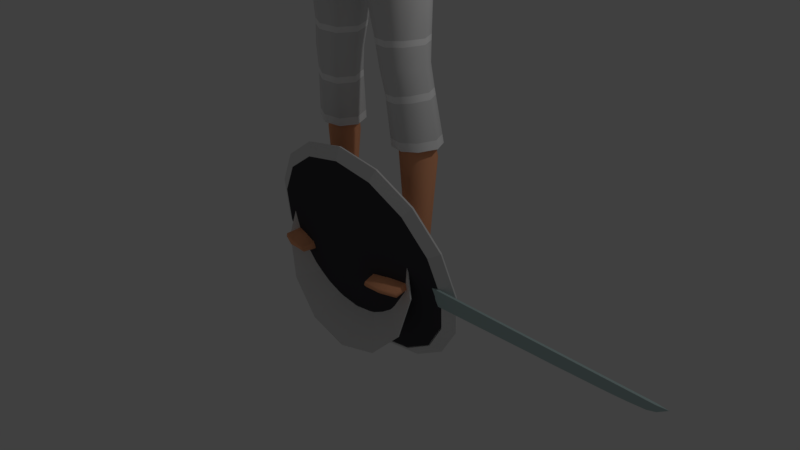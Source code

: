 # Source: Man-At-Arms.blend  (saved by Blender 2.79.0; exported with 4.5.12 LTS)
import bpy
from mathutils import Matrix  # noqa: F401  (used for matrix-valued properties, if any)

bpy.ops.wm.read_factory_settings(use_empty=True)
scene = bpy.context.scene
scene.name = 'Scene'

# ---- collections
col_collection_1 = bpy.data.collections.new('Collection 1'); scene.collection.children.link(col_collection_1)
col_collection_3 = bpy.data.collections.new('Collection 3'); scene.collection.children.link(col_collection_3)
col_collection_4 = bpy.data.collections.new('Collection 4'); scene.collection.children.link(col_collection_4)
col_collection_5 = bpy.data.collections.new('Collection 5'); scene.collection.children.link(col_collection_5)
col_collection_11 = bpy.data.collections.new('Collection 11'); scene.collection.children.link(col_collection_11)
col_collection_12 = bpy.data.collections.new('Collection 12'); scene.collection.children.link(col_collection_12)
col_collection_13 = bpy.data.collections.new('Collection 13'); scene.collection.children.link(col_collection_13)

# ---- materials (node trees are filled in below, after node groups)
mat_c_skin = bpy.data.materials.new('C_Skin')
mat_c_skin.alpha_threshold = 0.0
mat_c_skin.use_transparent_shadow = False
mat_c_skin.diffuse_color = (1.0, 0.44, 0.23, 1.0)
mat_c_skin.roughness = 0.5
mat_hat = bpy.data.materials.new('Hat')
mat_hat.alpha_threshold = 0.0
mat_hat.use_transparent_shadow = False
mat_hat.diffuse_color = (1.0, 1.0, 1.0, 1.0)
mat_hat.roughness = 0.5
mat_shirt = bpy.data.materials.new('shirt')
mat_shirt.alpha_threshold = 0.0
mat_shirt.use_transparent_shadow = False
mat_shirt.diffuse_color = (1.0, 1.0, 1.0, 1.0)
mat_shirt.roughness = 0.5
mat_hair = bpy.data.materials.new('hair')
mat_hair.alpha_threshold = 0.0
mat_hair.use_transparent_shadow = False
mat_hair.diffuse_color = (0.02772, 0.02772, 0.02772, 1.0)
mat_hair.roughness = 0.5
mat_hilt = bpy.data.materials.new('Hilt')
mat_hilt.alpha_threshold = 0.0
mat_hilt.use_transparent_shadow = False
mat_hilt.diffuse_color = (0.2754, 0.1085, 0.02244, 1.0)
mat_hilt.roughness = 0.5
mat_blade = bpy.data.materials.new('Blade')
mat_blade.alpha_threshold = 0.0
mat_blade.use_transparent_shadow = False
mat_blade.diffuse_color = (0.4791, 0.6258, 0.6186, 1.0)
mat_blade.roughness = 0.5
mat_shield = bpy.data.materials.new('Shield')
mat_shield.alpha_threshold = 0.0
mat_shield.use_transparent_shadow = False
mat_shield.diffuse_color = (0.05942, 0.05758, 0.06529, 1.0)
mat_shield.roughness = 0.5

# ---- material node trees

# ---- world
world_world = bpy.data.worlds.new('World'); scene.world = world_world
world_world.color = (0.05088, 0.05088, 0.05088)
world_world.use_sun_shadow = False
world_world.sun_shadow_jitter_overblur = 0.0
world_world.cycles.sampling_method = 'MANUAL'

# ---- cameras
cam_camera = bpy.data.cameras.new('Camera')
cam_camera.clip_end = 100.0
cam_camera.lens = 35.0
cam_camera.sensor_width = 32.0
cam_camera.sensor_height = 18.0
cam_camera.ortho_scale = 7.314
cam_camera.dof.focus_distance = 0.0
cam_camera.dof.aperture_fstop = 128.0

# ---- lights
light_lamp = bpy.data.lights.new('Lamp', 'POINT')
light_lamp.transmission_factor = 0.0
light_lamp.cutoff_distance = 30.0
light_lamp.energy = 100.0
light_lamp.shadow_buffer_clip_start = 1.001
light_lamp.shadow_soft_size = 0.1
light_lamp.shadow_maximum_resolution = 0.006
light_lamp.use_absolute_resolution = True

# ---- meshes
me_cube = bpy.data.meshes.new('Cube')
me_cube.from_pydata([(1.088, 0.6222, 8.911), (1.075, -0.4086, 8.882), (1.685, 0.6433, 13.11), (1.686, -0.1182, 13.03), (0.0, 0.9187, 8.122), (0.0, -0.7402, 8.071), (0.0, 0.6943, 13.67), (0.0, -0.2638, 13.47), (1.097, 0.4021, 10.14), (1.241, 0.4478, 11.27), (1.095, -0.4197, 10.13), (1.238, -0.4118, 11.3), (1.442, -0.3215, 12.2), (0.0, 0.6532, 9.752), (0.0, 0.743, 10.9), (0.0, 1.156, 12.21), (0.0, -1.0, 12.19), (0.0, -1.0, 10.95), (0.0, -0.9282, 9.752), (0.273, 0.9399, 8.206), (0.26, -0.7157, 8.14), (0.586, 0.8067, 13.54), (0.5939, -0.4042, 13.28), (0.5693, -0.9282, 9.939), (0.6237, -1.0, 11.13), (0.7754, -1.0, 12.11), (0.7754, 1.198, 12.13), (0.6237, 0.7845, 11.07), (0.5693, 0.6947, 9.939), (0.0, 0.5401, 14.12), (0.0, -0.1475, 13.82), (0.3913, 0.5401, 14.12), (0.3913, -0.1475, 13.82), (1.352, 0.5791, 0.8766), (1.435, 0.2421, 0.9001), (1.015, 0.5044, 0.8745), (1.077, 0.1055, 0.8998), (0.3278, 0.5829, 7.81), (1.102, -0.3568, 8.443), (1.118, 0.5001, 8.438), (0.0, -0.84, 8.92), (1.073, 0.5076, 9.496), (1.066, -0.4141, 9.491), (0.0, 0.9101, 8.928), (0.3694, -0.84, 9.014), (0.3694, 0.9516, 9.022), (0.6992, 0.4621, 5.076), (1.198, -0.05339, 5.061), (2.056, -0.0508, 10.97), (1.202, 0.432, 5.079), (0.8752, 0.4458, 4.208), (1.276, 0.02058, 4.283), (0.872, -0.03391, 4.202), (1.282, 0.4203, 4.284), (1.245, 0.4989, 6.796), (0.4152, 0.5324, 6.652), (1.238, -0.2957, 6.743), (0.9418, 0.6316, 2.639), (1.477, 0.1283, 2.669), (1.485, 0.6663, 2.654), (2.4, 0.01671, 10.21), (1.24, 0.3869, 4.658), (0.7878, 0.4245, 4.623), (1.239, -0.09584, 4.651), (0.7388, 0.8724, 8.629), (0.7361, -0.5983, 8.553), (1.079, 0.7006, 13.35), (1.09, -0.3042, 13.18), (0.9198, -0.6665, 10.05), (1.027, -0.6902, 11.22), (1.214, -0.7138, 12.14), (1.204, 1.019, 12.08), (1.015, 0.6341, 11.18), (0.9071, 0.5729, 10.06), (1.188, 0.6059, 0.8708), (1.287, 0.1482, 0.9011), (0.771, 0.6456, 8.125), (0.7649, -0.5535, 8.136), (0.8076, 0.7423, 9.305), (0.816, -0.6322, 9.291), (0.9813, 0.5304, 5.074), (0.9941, -0.169, 5.056), (1.105, 0.5123, 4.254), (1.109, -0.08079, 4.243), (0.8892, -0.4352, 6.675), (0.8717, 0.61, 6.729), (1.248, 0.7575, 2.647), (1.245, 0.03907, 2.657), (1.053, -0.2047, 4.63), (1.043, 0.4808, 4.642), (1.316, 0.09951, 9.043), (1.749, 0.3015, 13.23), (0.0, 0.1126, 8.01), (1.261, 0.01298, 10.16), (1.419, 0.04293, 11.3), (1.481, 0.2403, 12.1), (0.12, 0.1109, 8.035), (0.6289, 0.2125, 13.65), (0.4981, 0.2141, 13.97), (1.518, 0.4392, 0.8903), (0.9527, 0.2724, 0.8877), (1.341, 0.08989, 8.588), (0.1802, 0.1019, 7.725), (1.268, 0.04902, 9.583), (1.371, 0.1969, 5.073), (0.5836, 0.1692, 5.051), (1.432, 0.2259, 4.308), (0.7643, 0.2004, 4.188), (0.2656, 0.09994, 6.599), (1.477, 0.1142, 6.799), (1.658, 0.3984, 2.667), (0.8171, 0.3344, 2.635), (0.6739, 0.1454, 4.598), (1.401, 0.1572, 4.67), (1.087, 0.2382, 13.48), (1.691, 0.7191, 12.66), (1.691, -0.2472, 12.65), (0.0, 1.06, 12.96), (0.0, -0.7414, 12.83), (0.6493, 1.102, 12.93), (0.6493, -0.7414, 12.79), (1.168, -0.5451, 12.78), (1.163, 0.921, 12.83), (1.416, 0.6951, 12.14), (2.016, -0.2039, 12.09), (2.023, 0.6772, 12.1), (2.327, 0.2964, 12.47), (1.74, 0.5417, 11.69), (1.729, 0.2407, 11.55), (2.224, 0.6081, 12.42), (2.188, -0.08623, 12.37), (2.646, -0.03967, 10.3), (2.75, 0.5134, 10.17), (2.98, 0.2467, 10.26), (2.454, 0.4651, 10.12), (2.361, 0.2608, 10.08), (2.952, 0.4622, 10.26), (2.839, 0.01078, 10.34), (3.166, -0.741, 8.483), (3.123, -0.3832, 8.266), (3.386, -0.4947, 8.381), (2.972, -0.766, 8.452), (2.938, -0.4852, 8.296), (2.891, -0.6472, 8.32), (3.312, -0.3665, 8.319), (3.319, -0.6792, 8.487), (3.16, -0.3062, 9.435), (3.272, 0.07707, 9.295), (2.779, 0.05723, 9.107), (3.072, 0.1207, 9.188), (3.303, -0.112, 9.356), (2.725, -0.3203, 9.267), (2.97, -0.3671, 9.382), (2.691, -0.1238, 9.11), (2.679, 0.2705, 11.37), (2.527, -0.02791, 11.37), (2.392, 0.5996, 11.1), (2.611, 0.535, 11.31), (2.328, -0.1165, 11.21), (2.018, 0.2519, 10.8), (2.078, 0.5033, 10.86), (3.024, -1.368, 7.21), (3.048, -0.926, 8.272), (3.031, -0.8196, 6.917), (3.155, -0.4113, 8.11), (3.081, -1.368, 7.197), (3.269, -0.9242, 8.295), (3.067, -0.8196, 6.909), (3.314, -0.4342, 8.125), (3.378, -1.117, 7.755), (3.389, -0.5291, 7.431), (3.442, -0.5291, 7.44), (3.463, -1.117, 7.77), (3.242, -0.6771, 7.137), (3.286, -0.6771, 7.138), (3.303, -1.243, 7.472), (3.233, -1.243, 7.471), (3.205, -1.052, 8.103), (3.346, -0.4208, 7.792), (3.437, -0.4222, 7.81), (3.473, -1.03, 8.099), (2.99, -1.048, 6.933), (2.998, -1.284, 7.096), (2.927, -0.7421, 8.166), (2.997, -0.5092, 8.125), (3.099, -1.284, 7.073), (3.104, -1.048, 6.907), (3.39, -0.5435, 8.2), (3.346, -0.8054, 8.289), (3.498, -0.722, 7.554), (3.49, -0.9822, 7.699), (3.34, -0.9822, 7.672), (3.328, -0.722, 7.524), (3.2, -1.11, 7.392), (3.19, -0.8543, 7.241), (3.333, -0.8543, 7.243), (3.326, -1.11, 7.393), (3.534, -0.6208, 7.917), (3.52, -0.8905, 8.042), (3.189, -0.9018, 8.007), (3.239, -0.6163, 7.86), (2.939, -1.408, 7.411), (2.933, -1.261, 7.794), (2.942, -1.317, 7.365), (2.924, -1.12, 7.724), (3.016, -1.406, 7.425), (3.11, -1.256, 7.776), (3.022, -1.32, 7.377), (3.059, -1.125, 7.705), (1.094, -1.041, 0.008696), (1.088, -1.082, 0.1547), (0.9976, 0.595, 0.02649), (0.9759, 0.6106, 0.4114), (1.857, -0.8837, 0.008695), (1.879, -0.919, 0.1547), (1.274, 0.657, 0.02607), (1.278, 0.681, 0.4107), (0.9822, -0.2211, 0.04115), (0.9994, -0.1219, 0.4899), (1.635, -0.08615, 0.04115), (1.517, -0.01299, 0.4978), (0.9124, 0.2288, 0.4424), (1.472, 0.3244, 0.01419), (0.9688, 0.2203, 0.01419), (1.512, 0.3606, 0.4418), (1.141, 0.6576, 0.02365), (1.126, 0.7169, 0.4062), (1.485, -1.006, 0.005868), (1.494, -1.049, 0.1573), (1.296, -0.1048, 0.5327), (1.309, -0.1576, 0.03525), (1.219, 0.282, 0.005708), (1.07, -1.091, 0.06887), (0.9807, 0.6342, 0.1215), (1.272, 0.7047, 0.1224), (1.899, -0.9201, 0.06887), (1.694, -0.07258, 0.1253), (0.9223, -0.2322, 0.1253), (1.516, 0.3439, 0.1064), (0.9212, 0.221, 0.1064), (1.502, -1.089, 0.06884), (1.125, 0.7337, 0.1273), (1.036, -0.7172, 0.01218), (1.801, -0.5774, 0.2187), (1.025, -0.7378, 0.2187), (1.783, -0.5628, 0.01218), (1.417, -0.6788, 0.2418), (1.413, -0.6577, 0.003699), (0.9707, -0.7452, 0.07912), (1.853, -0.5627, 0.07912), (0.2747, 0.717, 15.63), (0.7335, -0.3418, 15.56), (0.2909, -0.4498, 14.12), (0.3491, -0.4101, 16.12), (0.3401, 0.3252, 16.12), (0.4336, 0.1768, 14.3), (0.2544, -0.8831, 14.55), (0.2806, -0.8525, 15.56), (0.6754, -0.3501, 14.7), (0.664, 0.2746, 14.87), (0.7154, 0.29, 15.61), (0.2544, 0.6746, 14.88), (0.2921, 0.5794, 15.9), (0.4869, 0.4943, 14.91), (0.5263, 0.2499, 14.53), (0.6198, -0.365, 15.89), (0.4869, -0.6583, 14.61), (0.2537, -0.7626, 14.08), (0.375, 0.4766, 14.44), (0.5253, 0.5297, 15.58), (0.5325, -0.3733, 14.32), (0.6034, 0.2841, 15.9), (0.5341, -0.6333, 15.5), (0.3009, -0.7116, 15.87), (0.0, -0.4382, 16.22), (0.0, 0.3548, 16.2), (0.3787, -0.03946, 16.24), (0.0, -0.495, 14.03), (0.3977, -0.1748, 14.2), (0.2708, -0.8904, 15.14), (0.0, -0.9746, 14.53), (0.0, -0.944, 15.62), (0.7366, -0.3378, 15.16), (0.7222, 0.2977, 15.25), (0.7586, -0.02238, 14.79), (0.8183, -0.02385, 15.63), (0.2693, 0.742, 15.3), (0.0, 0.7514, 14.85), (0.0, 0.7938, 15.67), (0.4302, -0.6157, 14.29), (0.4951, -0.5817, 15.76), (0.4302, 0.4216, 14.63), (0.4853, 0.4694, 15.8), (0.5204, 0.5399, 15.26), (0.5884, -0.1067, 14.42), (0.6779, -0.03556, 15.97), (0.5226, -0.6431, 15.1), (0.8338, -0.01568, 15.23), (0.0, 0.5228, 14.43), (0.0, 0.6337, 15.95), (0.0, -0.8248, 14.0), (0.0, -0.7696, 15.94), (-1.863e-09, -0.03946, 16.35), (0.0, -0.1791, 14.13), (0.0, -0.9996, 15.18), (1.863e-09, 0.8291, 15.33), (0.0, 0.6282, 13.84), (0.4769, 0.6282, 13.85), (0.4769, -0.1963, 13.6), (0.0, -0.1963, 13.59), (0.5579, 0.2115, 13.76), (0.319, -0.3935, 7.772), (0.4211, -0.3333, 6.597), (0.7879, -0.1331, 4.61), (0.7065, -0.1155, 5.055), (0.9339, 0.06685, 2.646), (1.761, -0.1387, 11.72)], [], [(45, 19, 4, 43), (120, 22, 7, 118), (307, 306, 29, 31), (96, 20, 5, 92), (44, 23, 18, 40), (23, 24, 17, 18), (24, 25, 16, 17), (119, 26, 15, 117), (26, 27, 14, 15), (27, 28, 13, 14), (103, 93, 10, 42), (93, 94, 11, 10), (94, 95, 12, 11), (72, 73, 28, 27), (71, 72, 27, 26), (122, 71, 26, 119), (69, 70, 25, 24), (68, 69, 24, 23), (79, 68, 23, 44), (111, 57, 35, 100), (114, 97, 22, 67), (121, 67, 22, 120), (78, 64, 19, 45), (32, 278, 303, 30), (310, 307, 31, 98), (309, 308, 32, 30), (110, 58, 34, 99), (87, 315, 36, 75), (86, 59, 33, 74), (64, 0, 39, 76), (65, 20, 311, 77), (90, 1, 38, 101), (96, 19, 37, 102), (73, 78, 45, 28), (65, 79, 44, 20), (90, 103, 42, 1), (20, 44, 40, 5), (28, 45, 43, 13), (85, 54, 49, 80), (84, 312, 314, 81), (109, 56, 47, 104), (108, 55, 46, 105), (89, 61, 53, 82), (88, 313, 52, 83), (113, 63, 51, 106), (112, 62, 50, 107), (102, 37, 55, 108), (101, 38, 56, 109), (77, 311, 312, 84), (76, 39, 54, 85), (82, 53, 59, 86), (83, 52, 315, 87), (106, 51, 58, 110), (107, 50, 57, 111), (105, 46, 62, 112), (104, 47, 63, 113), (81, 314, 313, 88), (80, 49, 61, 89), (46, 80, 89, 62), (47, 81, 88, 63), (51, 83, 87, 58), (50, 82, 86, 57), (37, 76, 85, 55), (38, 77, 84, 56), (63, 88, 83, 51), (62, 89, 82, 50), (56, 84, 81, 47), (55, 85, 80, 46), (1, 42, 79, 65), (8, 41, 78, 73), (1, 65, 77, 38), (19, 64, 76, 37), (57, 86, 74, 35), (58, 87, 75, 34), (41, 0, 64, 78), (116, 3, 67, 121), (91, 114, 67, 3), (42, 10, 68, 79), (10, 11, 69, 68), (11, 12, 70, 69), (115, 123, 71, 122), (123, 9, 72, 71), (9, 8, 73, 72), (2, 66, 114, 91), (49, 104, 113, 61), (314, 105, 112, 313), (52, 107, 111, 315), (53, 106, 110, 59), (39, 101, 109, 54), (311, 102, 108, 312), (313, 112, 107, 52), (61, 113, 106, 53), (312, 108, 105, 314), (54, 109, 104, 49), (0, 41, 103, 90), (20, 96, 102, 311), (0, 90, 101, 39), (59, 110, 99, 33), (308, 310, 98, 32), (98, 255, 278, 32), (66, 21, 97, 114), (315, 111, 100, 36), (9, 123, 95, 94), (8, 9, 94, 93), (41, 8, 93, 103), (19, 96, 92, 4), (2, 115, 122, 66), (12, 116, 121, 70), (70, 121, 120, 25), (66, 122, 119, 21), (21, 119, 117, 6), (25, 120, 118, 16), (158, 48, 60, 131), (157, 154, 133, 136), (154, 155, 137, 133), (156, 157, 136, 132), (116, 12, 316, 124), (3, 116, 124, 130), (12, 95, 128, 316), (95, 123, 127, 128), (123, 115, 125, 127), (115, 2, 129, 125), (91, 3, 130, 126), (2, 91, 126, 129), (147, 150, 140, 144), (150, 146, 145, 140), (149, 147, 144, 139), (148, 149, 139, 142), (155, 158, 131, 137), (48, 159, 135, 60), (159, 160, 134, 135), (160, 156, 132, 134), (143, 183, 162, 141), (142, 184, 183, 143), (139, 164, 184, 142), (144, 168, 164, 139), (152, 151, 141, 138), (146, 152, 138, 145), (151, 153, 143, 141), (153, 148, 142, 143), (135, 134, 148, 153), (60, 135, 153, 151), (137, 131, 152, 146), (131, 60, 151, 152), (134, 132, 149, 148), (132, 136, 147, 149), (133, 137, 146, 150), (136, 133, 150, 147), (127, 125, 156, 160), (128, 127, 160, 159), (316, 128, 159, 48), (130, 124, 158, 155), (125, 129, 157, 156), (126, 130, 155, 154), (129, 126, 154, 157), (124, 316, 48, 158), (200, 184, 164, 178), (178, 164, 168, 179), (198, 188, 166, 180), (180, 166, 162, 177), (182, 185, 165, 161), (140, 187, 168, 144), (175, 172, 169, 176), (196, 190, 172, 175), (173, 170, 171, 174), (194, 192, 170, 173), (181, 194, 173, 163), (163, 173, 174, 167), (185, 196, 175, 165), (165, 175, 176, 161), (172, 180, 177, 169), (190, 198, 180, 172), (170, 178, 179, 171), (192, 200, 178, 170), (169, 177, 199, 191), (191, 199, 200, 192), (171, 179, 197, 189), (189, 197, 198, 190), (167, 174, 195, 186), (186, 195, 196, 185), (161, 176, 193, 182), (182, 193, 194, 181), (176, 169, 191, 193), (193, 191, 192, 194), (174, 171, 189, 195), (195, 189, 190, 196), (145, 188, 187, 140), (138, 166, 188, 145), (163, 167, 186, 181), (181, 186, 185, 182), (179, 168, 187, 197), (197, 187, 188, 198), (199, 183, 184, 200), (201, 202, 204, 203), (203, 204, 208, 207), (207, 208, 206, 205), (205, 206, 202, 201), (203, 207, 205, 201), (206, 208, 199, 177), (204, 202, 162, 183), (202, 206, 177, 162), (208, 204, 183, 199), (141, 162, 166, 138), (239, 221, 212, 233), (241, 226, 216, 234), (249, 243, 214, 235), (240, 228, 210, 232), (247, 245, 213, 227), (246, 244, 210, 228), (231, 222, 219, 230), (238, 224, 220, 236), (248, 244, 218, 237), (234, 216, 224, 238), (225, 215, 222, 231), (237, 218, 221, 239), (211, 225, 231, 223), (223, 231, 230, 217), (243, 246, 228, 214), (242, 247, 227, 209), (235, 214, 228, 240), (233, 212, 226, 241), (99, 224, 216, 33), (33, 216, 226, 74), (74, 226, 212, 35), (35, 212, 221, 100), (100, 221, 218, 36), (36, 218, 229, 75), (75, 229, 220, 34), (34, 220, 224, 99), (211, 233, 241, 225), (213, 235, 240, 227), (217, 237, 239, 223), (215, 234, 238, 222), (242, 248, 237, 217), (222, 238, 236, 219), (227, 240, 232, 209), (245, 249, 235, 213), (225, 241, 234, 215), (223, 239, 233, 211), (219, 236, 249, 245), (209, 232, 248, 242), (217, 230, 247, 242), (220, 229, 246, 243), (232, 210, 244, 248), (229, 218, 244, 246), (230, 219, 245, 247), (236, 220, 243, 249), (250, 286, 305, 288), (250, 288, 299, 262), (250, 262, 292, 269), (250, 269, 293, 286), (251, 282, 297, 285), (251, 285, 295, 265), (251, 265, 290, 272), (251, 272, 296, 282), (252, 277, 303, 278), (252, 278, 294, 270), (252, 270, 289, 267), (252, 267, 300, 277), (253, 265, 295, 276), (253, 276, 302, 274), (253, 274, 301, 273), (253, 273, 290, 265), (254, 271, 292, 262), (254, 262, 299, 275), (254, 275, 302, 276), (254, 276, 295, 271), (31, 268, 255, 98), (255, 268, 291, 264), (255, 264, 294, 278), (29, 298, 268, 31), (256, 267, 289, 266), (256, 266, 296, 279), (256, 279, 304, 280), (256, 280, 300, 267), (257, 279, 296, 272), (257, 272, 290, 273), (257, 273, 301, 281), (257, 281, 304, 279), (258, 270, 294, 284), (258, 284, 297, 282), (258, 282, 296, 266), (258, 266, 289, 270), (259, 264, 291, 263), (259, 263, 293, 283), (259, 283, 297, 284), (259, 284, 294, 264), (260, 283, 293, 269), (260, 269, 292, 271), (260, 271, 295, 285), (260, 285, 297, 283), (261, 268, 298, 287), (261, 287, 305, 286), (261, 286, 293, 263), (261, 263, 291, 268), (22, 97, 310, 308), (7, 22, 308, 309), (97, 21, 307, 310), (21, 6, 306, 307)])
me_cube.polygons.foreach_set('use_smooth', [True] * 299)
me_cube.materials.append(mat_c_skin)
me_cube.use_remesh_preserve_volume = False
me_cube.use_remesh_preserve_attributes = False
me_cube.use_mirror_x = True
me_cube.update()
me_cube_002 = bpy.data.meshes.new('Cube.002')
me_cube_002.from_pydata([(1.553, 0.6523, 7.252), (1.551, -0.4115, 7.247), (1.789, 0.7358, 13.12), (1.793, -0.2185, 13.06), (0.0, 1.14, 7.119), (0.0, -1.264, 7.111), (0.0, 0.9918, 13.55), (0.0, -0.5809, 13.37), (1.275, 0.4992, 10.18), (1.405, 0.5419, 11.19), (1.283, -0.4864, 10.17), (1.418, -0.4651, 11.23), (1.563, -0.4407, 12.05), (0.0, 0.9161, 9.852), (0.0, 1.001, 10.93), (0.0, 1.276, 12.09), (0.0, -1.152, 12.11), (0.0, -1.187, 10.99), (0.0, -1.123, 9.828), (0.4381, 1.138, 7.154), (0.3798, -1.14, 7.14), (0.6248, 0.8738, 13.63), (0.576, -0.4696, 13.5), (0.5868, -1.081, 9.943), (0.67, -1.141, 11.08), (0.7531, -1.12, 12.12), (0.7326, 1.301, 12.08), (0.6437, 0.9925, 11.02), (0.5532, 0.9136, 9.966), (0.8726, 0.9404, 7.202), (1.012, -0.8731, 7.192), (1.178, 0.7932, 13.43), (1.184, -0.379, 13.3), (1.031, -0.8139, 10.08), (1.148, -0.838, 11.17), (1.278, -0.8343, 12.12), (1.242, 1.112, 12.04), (1.112, 0.8306, 11.11), (0.9923, 0.7649, 10.1), (1.932, 0.1223, 7.272), (1.845, 0.2757, 13.28), (1.437, 0.01695, 10.21), (1.551, 0.05925, 11.22), (1.531, 0.2014, 11.78), (0.7523, 0.1919, 13.72), (1.187, 0.2142, 13.6), (1.7, 0.9109, 12.62), (1.73, -0.4411, 12.62), (0.0, 1.214, 13.0), (0.0, -0.882, 12.91), (0.6728, 1.237, 12.95), (0.6818, -0.8811, 12.86), (1.254, -0.6862, 12.8), (1.233, 1.081, 12.83), (1.514, 0.808, 11.98), (2.058, -0.3626, 12.04), (2.041, 0.8401, 12.02), (2.439, 0.2802, 12.5), (1.668, 0.6737, 11.6), (1.575, 0.228, 11.47), (2.32, 0.7071, 12.39), (2.298, -0.1764, 12.37), (1.694, -0.2589, 11.64), (0.0, -0.9884, 8.72), (0.5262, -0.9432, 8.814), (1.237, 0.5982, 9.084), (1.248, -0.4336, 9.061), (0.0, 1.065, 8.82), (0.4283, 1.047, 8.871), (0.9112, -0.7417, 8.896), (0.8541, 0.8835, 8.973), (1.457, 0.0625, 9.136), (2.706, 0.2677, 11.76), (2.255, 0.7915, 11.41), (2.237, -0.3103, 11.48), (2.562, -0.1466, 11.69), (2.576, 0.6691, 11.69), (1.759, 0.2408, 11.01), (1.877, 0.6251, 11.1), (1.871, -0.1758, 11.17), (1.177, 0.6441, 8.912), (1.167, -0.4482, 8.888), (0.0, 1.054, 8.122), (0.0, -0.7646, 8.076), (0.2844, 1.051, 8.18), (0.2485, -0.7459, 8.133), (0.261, 0.7149, 7.718), (1.243, -0.455, 8.273), (1.254, 0.6128, 8.278), (0.0, -0.9281, 9.055), (1.168, 0.557, 9.084), (1.164, -0.4379, 9.099), (0.0, 1.041, 9.054), (0.4024, -0.9001, 9.07), (0.3884, 1.03, 9.067), (0.5678, 0.5867, 5.182), (1.344, -0.2145, 5.219), (1.337, 0.5687, 5.237), (0.7547, 0.5905, 4.065), (1.436, -0.1097, 4.12), (0.7649, -0.1619, 4.027), (1.429, 0.5822, 4.157), (1.341, 0.6045, 6.779), (0.3509, 0.6352, 6.58), (1.343, -0.3812, 6.738), (1.37, 0.5269, 4.676), (0.6754, 0.5506, 4.603), (1.375, -0.2025, 4.654), (0.7865, 0.9292, 8.624), (0.7856, -0.7105, 8.57), (0.8058, 0.8281, 8.0), (0.8, -0.6841, 7.986), (0.83, 0.8665, 9.082), (0.8413, -0.7269, 9.089), (0.9797, 0.7137, 5.214), (0.9986, -0.3841, 5.191), (1.116, 0.7185, 4.121), (1.138, -0.2598, 4.067), (0.8944, -0.5842, 6.634), (0.8793, 0.7806, 6.686), (1.067, -0.3606, 4.615), (1.048, 0.672, 4.646), (1.387, 0.09139, 9.024), (0.0, 0.1101, 7.924), (0.06464, 0.1132, 7.946), (1.485, 0.08877, 8.401), (0.0, 0.1039, 7.612), (1.333, 0.05953, 9.095), (1.542, 0.1842, 5.239), (0.3919, 0.1593, 5.152), (1.614, 0.2405, 4.163), (0.5923, 0.2105, 4.025), (0.138, 0.1096, 6.522), (1.585, 0.1203, 6.802), (0.5097, 0.152, 4.569), (1.558, 0.1655, 4.683), (0.2492, -0.5248, 7.684), (0.3544, -0.4188, 6.53), (0.6854, -0.2438, 4.579), (0.5745, -0.2634, 5.159), (0.0, -0.756, 9.059), (1.081, 0.4695, 9.083), (1.077, -0.3515, 9.095), (0.0, 0.869, 9.058), (0.4486, -0.7329, 9.071), (0.437, 0.8595, 9.069), (0.8015, 0.725, 9.081), (0.8108, -0.59, 9.087), (1.217, 0.059, 9.092), (1.545, 0.7162, 3.157), (0.8167, 0.6946, 3.099), (1.551, -0.01716, 3.132), (1.218, -0.174, 3.097), (1.199, 0.8505, 3.135), (0.6464, 0.2997, 3.072), (1.73, 0.3536, 3.16), (0.8246, -0.07564, 3.072), (1.447, 0.6026, 4.005), (0.774, -0.1488, 3.882), (0.7641, 0.6064, 3.918), (1.454, -0.0956, 3.97), (1.15, -0.2468, 3.919), (1.129, 0.7386, 3.971), (0.6005, 0.2241, 3.88), (1.632, 0.2577, 4.01), (0.5995, -0.259, 5.028), (1.344, 0.5593, 5.11), (0.5921, 0.5785, 5.052), (1.351, -0.2118, 5.091), (0.9951, 0.7043, 5.086), (1.014, -0.3788, 5.061), (1.546, 0.18, 5.114), (0.4185, 0.1576, 5.02)], [], [(68, 19, 4, 67), (51, 22, 7, 49), (23, 24, 17, 18), (24, 25, 16, 17), (50, 26, 15, 48), (26, 27, 14, 15), (27, 28, 13, 14), (41, 42, 11, 10), (42, 43, 12, 11), (37, 38, 28, 27), (36, 37, 27, 26), (53, 36, 26, 50), (34, 35, 25, 24), (33, 34, 24, 23), (45, 44, 22, 32), (52, 32, 22, 51), (70, 29, 19, 68), (65, 0, 29, 70), (47, 3, 32, 52), (40, 45, 32, 3), (10, 11, 34, 33), (11, 12, 35, 34), (46, 54, 36, 53), (54, 9, 37, 36), (9, 8, 38, 37), (2, 31, 45, 40), (31, 21, 44, 45), (9, 54, 43, 42), (8, 9, 42, 41), (2, 46, 53, 31), (12, 47, 52, 35), (35, 52, 51, 25), (31, 53, 50, 21), (21, 50, 48, 6), (25, 51, 49, 16), (47, 12, 62, 55), (3, 47, 55, 61), (12, 43, 59, 62), (43, 54, 58, 59), (54, 46, 56, 58), (46, 2, 60, 56), (40, 3, 61, 57), (2, 40, 57, 60), (0, 65, 71, 39), (1, 66, 69, 30), (20, 64, 63, 5), (39, 71, 66, 1), (30, 69, 64, 20), (55, 62, 79, 74), (60, 57, 72, 76), (57, 61, 75, 72), (56, 60, 76, 73), (61, 55, 74, 75), (62, 59, 77, 79), (59, 58, 78, 77), (58, 56, 73, 78), (94, 84, 82, 92), (124, 85, 83, 123), (112, 108, 84, 94), (108, 80, 88, 110), (109, 85, 136, 111), (122, 81, 87, 125), (124, 84, 86, 126), (109, 113, 93, 85), (122, 127, 91, 81), (85, 93, 89, 83), (119, 102, 97, 114), (118, 137, 139, 115), (133, 104, 96, 128), (132, 103, 95, 129), (121, 105, 101, 116), (120, 138, 100, 117), (135, 107, 99, 130), (134, 106, 98, 131), (126, 86, 103, 132), (125, 87, 104, 133), (111, 136, 137, 118), (110, 88, 102, 119), (172, 167, 106, 134), (171, 168, 107, 135), (170, 165, 138, 120), (169, 166, 105, 121), (167, 169, 121, 106), (168, 170, 120, 107), (86, 110, 119, 103), (87, 111, 118, 104), (107, 120, 117, 99), (106, 121, 116, 98), (104, 118, 115, 96), (103, 119, 114, 95), (81, 91, 113, 109), (81, 109, 111, 87), (84, 108, 110, 86), (90, 80, 108, 112), (166, 171, 135, 105), (165, 172, 134, 138), (88, 125, 133, 102), (136, 126, 132, 137), (138, 134, 131, 100), (105, 135, 130, 101), (137, 132, 129, 139), (102, 133, 128, 97), (80, 90, 127, 122), (85, 124, 126, 136), (80, 122, 125, 88), (84, 124, 123, 82), (94, 92, 143, 145), (91, 127, 148, 142), (112, 94, 145, 146), (113, 91, 142, 147), (127, 90, 141, 148), (89, 93, 144, 140), (93, 113, 147, 144), (90, 112, 146, 141), (157, 164, 155, 149), (158, 163, 154, 156), (159, 162, 153, 150), (160, 161, 152, 151), (163, 159, 150, 154), (164, 160, 151, 155), (161, 158, 156, 152), (162, 157, 149, 153)])
me_cube_002.polygons.foreach_set('use_smooth', [True] * 122)
me_cube_002.materials.append(None)
me_cube_002.use_remesh_preserve_volume = False
me_cube_002.use_remesh_preserve_attributes = False
me_cube_002.use_mirror_x = True
me_cube_002.update()
me_cube_004 = bpy.data.meshes.new('Cube.004')
me_cube_004.from_pydata([(-6.85e-08, 1.053, -0.05259), (0.5264, 0.9118, -0.05259), (0.9118, 0.5264, -0.05259), (1.053, -4.842e-08, -0.05259), (0.9118, -0.5264, -0.05259), (0.5264, -0.9118, -0.05259), (1.593e-07, -1.053, -0.05259), (-0.5264, -0.9118, -0.05259), (-0.9118, -0.5264, -0.05259), (-1.053, -4.883e-07, -0.05259), (-0.9118, 0.5264, -0.05259), (-0.5264, 0.9118, -0.05259), (-6.568e-08, 0.9992, 0.05259), (-0.4996, 0.8654, 0.05259), (-0.4996, -0.8654, 0.05259), (1.516e-07, -0.9992, 0.05259), (0.8654, 0.4996, 0.05259), (0.4996, 0.8654, 0.05259), (0.8654, -0.4996, 0.05259), (0.4996, -0.8654, 0.05259), (-0.9992, -4.631e-07, 0.05259), (-0.8654, 0.4996, 0.05259), (0.9992, -4.591e-08, 0.05259), (-0.8654, -0.4996, 0.05259), (-6.988e-08, 1.074, -0.05366), (0.537, 0.9302, -0.05366), (0.9302, 0.537, -0.05366), (-6.701e-08, 1.019, 0.05366), (1.074, -4.94e-08, -0.05366), (0.9302, -0.537, -0.05366), (-0.5097, -0.8828, 0.05366), (-0.537, -0.9302, -0.05366), (0.537, -0.9302, -0.05366), (1.626e-07, -1.074, -0.05366), (0.8828, 0.5097, 0.05366), (-0.9302, -0.537, -0.05366), (-1.074, -4.982e-07, -0.05366), (-0.9302, 0.537, -0.05366), (-0.537, 0.9302, -0.05366), (0.5097, -0.8828, 0.05366), (-0.8828, 0.5097, 0.05366), (1.019, -4.684e-08, 0.05366), (-0.8828, -0.5097, 0.05366), (-0.5097, 0.8828, 0.05366), (1.547e-07, -1.019, 0.05366), (0.5097, 0.8828, 0.05366), (0.8828, -0.5097, 0.05366), (-1.019, -4.724e-07, 0.05366)], [], [(3, 2, 26, 28), (12, 17, 45, 27), (20, 21, 40, 47), (10, 9, 36, 37), (5, 4, 29, 32), (19, 15, 44, 39), (18, 19, 39, 46), (0, 11, 38, 24), (21, 13, 43, 40), (7, 6, 33, 31), (2, 1, 25, 26), (13, 12, 27, 43), (36, 35, 42, 47), (29, 28, 41, 46), (38, 37, 40, 43), (33, 32, 39, 44), (25, 24, 27, 45), (35, 31, 30, 42), (28, 26, 34, 41), (26, 25, 45, 34), (31, 33, 44, 30), (24, 38, 43, 27), (32, 29, 46, 39), (37, 36, 47, 40), (8, 7, 31, 35), (14, 23, 42, 30), (1, 0, 24, 25), (16, 22, 41, 34), (6, 5, 32, 33), (11, 10, 37, 38), (17, 16, 34, 45), (23, 20, 47, 42), (4, 3, 28, 29), (9, 8, 35, 36), (15, 14, 30, 44), (22, 18, 46, 41)])
me_cube_004.materials.append(mat_hat)
me_cube_004.use_remesh_preserve_volume = False
me_cube_004.use_remesh_preserve_attributes = False
me_cube_004.use_mirror_x = True
me_cube_004.update()
me_cube_003 = bpy.data.meshes.new('Cube.003')
me_cube_003.from_pydata([(1.275, 0.4992, 10.18), (1.283, -0.4864, 10.17), (0.0, 0.9161, 9.852), (0.0, -1.123, 9.828), (0.5868, -1.081, 9.943), (0.5532, 0.9136, 9.966), (1.031, -0.8139, 10.08), (0.9923, 0.7649, 10.1), (1.437, 0.01695, 10.21), (0.0, -0.9884, 8.72), (0.5262, -0.9432, 8.814), (1.248, 0.5544, 9.084), (1.248, -0.4336, 9.061), (0.0, 1.061, 8.836), (0.3939, 1.07, 8.867), (0.9112, -0.7417, 8.896), (0.8647, 0.8397, 8.973), (1.457, 0.0625, 9.136), (1.319, 0.5226, 9.832), (1.366, 0.5002, 10.11), (1.324, -0.4613, 9.729), (1.373, -0.4854, 10.1), (0.0, 0.9457, 9.558), (0.0, 0.9171, 9.777), (0.6766, -1.106, 9.852), (0.0, -1.149, 9.737), (0.6434, 0.9146, 9.891), (1.527, 0.01793, 10.14), (1.121, -0.8129, 10.0), (1.083, 0.7659, 10.02), (0.5865, 0.9501, 9.663), (0.0, -1.052, 9.433), (0.0, -0.9479, 9.074), (1.338, 0.5553, 9.152), (1.252, 0.5242, 9.472), (1.339, -0.4327, 9.13), (1.255, -0.4216, 9.36), (0.0, 1.095, 8.918), (0.0, 0.9897, 9.209), (0.6631, -1.017, 9.544), (0.6544, -0.9107, 9.178), (0.4841, 1.071, 8.935), (0.5369, 0.949, 9.323), (0.9457, 0.7988, 9.41), (0.9731, -0.686, 9.223), (1.419, 0.0488, 9.466), (1.018, 0.7978, 9.778), (0.9549, 0.8407, 9.041), (1.052, -0.7629, 9.633), (1.486, 0.03471, 9.814), (0.0, -0.9874, 8.789), (0.6164, -0.9422, 8.882), (1.001, -0.7407, 8.964), (1.547, 0.06347, 9.205), (0.5678, 0.5867, 5.182), (1.344, -0.2145, 5.219), (1.337, 0.5687, 5.237), (0.7547, 0.5905, 4.065), (1.436, -0.1097, 4.12), (0.7649, -0.1619, 4.027), (1.429, 0.5822, 4.157), (0.8287, 0.7148, 2.911), (1.573, 0.0008411, 2.939), (1.567, 0.7423, 2.962), (0.9797, 0.7137, 5.214), (0.9986, -0.3841, 5.191), (1.116, 0.7185, 4.121), (1.138, -0.2598, 4.067), (1.215, 0.8762, 2.943), (1.234, -0.1573, 2.908), (1.542, 0.1842, 5.239), (0.3919, 0.1593, 5.152), (1.614, 0.2405, 4.163), (0.5923, 0.2105, 4.025), (1.752, 0.3756, 2.965), (0.6569, 0.3171, 2.887), (0.5745, -0.2634, 5.159), (0.8362, -0.05885, 2.886), (1.545, 0.7162, 3.157), (0.8167, 0.6946, 3.099), (1.551, -0.01716, 3.132), (1.218, -0.174, 3.097), (1.199, 0.8505, 3.135), (0.6464, 0.2997, 3.072), (1.73, 0.3536, 3.16), (0.8246, -0.07564, 3.072), (1.447, 0.6026, 4.005), (0.774, -0.1488, 3.882), (0.7641, 0.6064, 3.918), (1.454, -0.0956, 3.97), (1.15, -0.2468, 3.919), (1.129, 0.7386, 3.971), (0.6005, 0.2241, 3.88), (1.632, 0.2577, 4.01), (0.5995, -0.259, 5.028), (1.344, 0.5593, 5.11), (0.5921, 0.5785, 5.052), (1.351, -0.2118, 5.091), (0.9951, 0.7043, 5.086), (1.014, -0.3788, 5.061), (1.546, 0.18, 5.114), (0.4185, 0.1576, 5.02), (1.945, -0.1554, 11.0), (2.792, 0.2655, 11.57), (2.624, -0.1388, 11.51), (2.338, 0.7771, 11.21), (2.67, 0.6576, 11.47), (2.312, -0.298, 11.29), (1.834, 0.2427, 10.85), (1.96, 0.6108, 10.93), (2.706, 0.2677, 11.76), (2.255, 0.7915, 11.41), (2.237, -0.3103, 11.48), (2.562, -0.1466, 11.69), (2.576, 0.6691, 11.69), (1.759, 0.2408, 11.01), (1.877, 0.6251, 11.1), (1.871, -0.1758, 11.17)], [], [(5, 7, 29, 26), (15, 12, 35, 52), (11, 16, 47, 33), (1, 6, 28, 21), (17, 11, 33, 53), (14, 13, 37, 41), (4, 3, 25, 24), (16, 14, 41, 47), (0, 8, 27, 19), (8, 1, 21, 27), (10, 15, 52, 51), (6, 4, 24, 28), (7, 0, 19, 29), (2, 5, 26, 23), (12, 17, 53, 35), (9, 10, 51, 50), (39, 24, 25, 31), (49, 27, 21, 20), (48, 28, 24, 39), (46, 43, 42, 30), (52, 44, 40, 51), (53, 45, 36, 35), (51, 40, 32, 50), (30, 42, 38, 22), (35, 36, 44, 52), (18, 34, 43, 46), (20, 21, 28, 48), (33, 34, 45, 53), (18, 19, 27, 49), (34, 18, 49, 45), (36, 20, 48, 44), (19, 18, 46, 29), (26, 30, 22, 23), (29, 46, 30, 26), (44, 48, 39, 40), (45, 49, 20, 36), (40, 39, 31, 32), (34, 33, 47, 43), (43, 47, 41, 42), (42, 41, 37, 38), (82, 78, 63, 68), (81, 85, 77, 69), (84, 80, 62, 74), (83, 79, 61, 75), (80, 81, 69, 62), (79, 82, 68, 61), (85, 83, 75, 77), (78, 84, 74, 63), (66, 60, 86, 91), (67, 59, 87, 90), (72, 58, 89, 93), (73, 57, 88, 92), (58, 67, 90, 89), (57, 66, 91, 88), (59, 73, 92, 87), (60, 72, 93, 86), (76, 71, 101, 94), (56, 70, 100, 95), (55, 65, 99, 97), (54, 64, 98, 96), (64, 56, 95, 98), (65, 76, 94, 99), (70, 55, 97, 100), (71, 54, 96, 101), (116, 111, 105, 109), (115, 116, 109, 108), (117, 115, 108, 102), (113, 112, 107, 104), (111, 114, 106, 105), (110, 113, 104, 103), (114, 110, 103, 106), (112, 117, 102, 107)])
me_cube_003.polygons.foreach_set('use_smooth', [True] * 72)
me_cube_003.materials.append(mat_shirt)
me_cube_003.use_remesh_preserve_volume = False
me_cube_003.use_remesh_preserve_attributes = False
me_cube_003.use_mirror_x = True
me_cube_003.update()
me_cube_006 = bpy.data.meshes.new('Cube.006')
me_cube_006.from_pydata([(0.2972, 0.7601, 15.64), (0.7762, -0.3635, 15.57), (0.3722, -0.4331, 16.16), (0.3621, 0.3495, 16.15), (0.3463, -0.8359, 15.71), (0.7113, 0.2699, 14.87), (0.7585, 0.3137, 15.61), (0.2764, 0.7177, 14.87), (0.3132, 0.6161, 15.92), (0.5219, 0.5284, 14.9), (0.6241, 0.2827, 14.6), (0.6581, -0.3866, 15.91), (0.3532, 0.5316, 14.42), (0.5598, 0.5649, 15.59), (0.64, 0.3069, 15.93), (0.6177, -0.6309, 15.54), (0.3241, -0.7478, 15.9), (0.4027, -0.03874, 16.28), (0.7656, 0.3222, 15.25), (0.7043, 0.04056, 15.03), (0.962, -0.2218, 15.56), (0.2923, 0.7862, 15.3), (0.5298, -0.6133, 15.77), (0.4939, 0.4695, 14.52), (0.5173, 0.5024, 15.82), (0.5552, 0.5757, 15.26), (0.7188, -0.03507, 16.0), (0.8535, -0.06501, 15.37), (-0.2972, 0.7601, 15.64), (-0.746, -0.3778, 15.39), (-0.3722, -0.4331, 16.16), (-0.3621, 0.3495, 16.15), (-0.3255, -0.8827, 15.68), (-0.7096, 0.2226, 14.72), (-0.7585, 0.3137, 15.61), (-0.2764, 0.7177, 14.87), (-0.3132, 0.6161, 15.92), (-0.5219, 0.5284, 14.9), (-0.5623, 0.2805, 14.52), (-0.6581, -0.3866, 15.91), (-0.3331, 0.5527, 14.43), (-0.5598, 0.5649, 15.59), (-0.64, 0.3069, 15.93), (-0.6116, -0.5999, 15.6), (-0.3241, -0.7478, 15.9), (0.0, -0.4616, 16.26), (0.0, 0.3797, 16.24), (-0.4027, -0.03874, 16.28), (0.0804, -0.9616, 15.54), (-0.7656, 0.3222, 15.25), (-0.8049, -0.005404, 14.79), (-0.9291, -0.1497, 15.25), (-0.2923, 0.7862, 15.3), (0.0, 0.7975, 14.83), (0.0, 0.8395, 15.69), (-0.5298, -0.6133, 15.77), (-0.4658, 0.4542, 14.62), (-0.5173, 0.5024, 15.82), (-0.5552, 0.5757, 15.26), (-0.7188, -0.03507, 16.0), (-0.8742, -0.02668, 15.07), (0.04869, 0.5804, 14.18), (0.0, 0.6716, 15.98), (0.0, -0.8073, 15.97), (0.0, -0.03859, 16.4), (0.0, 0.8767, 15.32)], [], [(0, 21, 65, 54), (0, 54, 62, 8), (0, 8, 24, 13), (0, 13, 25, 21), (1, 20, 26, 11), (1, 11, 22, 15), (2, 11, 26, 17), (2, 17, 64, 45), (2, 45, 63, 16), (2, 16, 22, 11), (3, 14, 24, 8), (3, 8, 62, 46), (3, 46, 64, 17), (3, 17, 26, 14), (4, 15, 22, 16), (4, 16, 63, 48), (5, 10, 23, 9), (5, 9, 25, 18), (5, 18, 27, 19), (6, 18, 25, 13), (6, 13, 24, 14), (6, 14, 26, 20), (6, 20, 27, 18), (7, 12, 61, 53), (7, 53, 65, 21), (7, 21, 25, 9), (7, 9, 23, 12), (28, 54, 65, 52), (28, 36, 62, 54), (28, 41, 57, 36), (28, 52, 58, 41), (29, 39, 59, 51), (29, 43, 55, 39), (30, 47, 59, 39), (30, 45, 64, 47), (30, 44, 63, 45), (30, 39, 55, 44), (31, 36, 57, 42), (31, 46, 62, 36), (31, 47, 64, 46), (31, 42, 59, 47), (32, 44, 55, 43), (32, 48, 63, 44), (33, 37, 56, 38), (33, 49, 58, 37), (33, 50, 60, 49), (34, 41, 58, 49), (34, 42, 57, 41), (34, 51, 59, 42), (34, 49, 60, 51), (35, 53, 61, 40), (35, 52, 65, 53), (35, 37, 58, 52), (35, 40, 56, 37)])
me_cube_006.polygons.foreach_set('use_smooth', [True] * 54)
me_cube_006.materials.append(mat_hair)
me_cube_006.use_remesh_preserve_volume = False
me_cube_006.use_remesh_preserve_attributes = False
me_cube_006.use_mirror_vertex_groups = False
me_cube_006.update()
me_cylinder = bpy.data.meshes.new('Cylinder')
me_cylinder.from_pydata([(-9.519e-08, 1.163, -42.31), (-9.519e-08, 1.162, -40.49), (0.5817, 1.007, -42.31), (0.5809, 1.006, -40.49), (1.007, 0.5817, -42.31), (1.006, 0.5809, -40.49), (1.163, 8.686e-08, -42.31), (1.162, 8.693e-08, -40.49), (1.007, -0.5817, -42.31), (1.006, -0.5809, -40.49), (0.5817, -1.007, -42.31), (0.5809, -1.006, -40.49), (1.812e-07, -1.163, -42.31), (1.809e-07, -1.162, -40.49), (-0.5817, -1.007, -42.31), (-0.5809, -1.006, -40.49), (-1.007, -0.5817, -42.31), (-1.006, -0.5809, -40.49), (-1.163, -4.05e-07, -42.31), (-1.162, -4.042e-07, -40.49), (-1.007, 0.5817, -42.31), (-1.006, 0.5809, -40.49), (-0.5817, 1.007, -42.31), (-0.5809, 1.006, -40.49), (-3.844e-08, 0.5907, -19.15), (0.2954, 0.5116, -19.15), (0.2808, 0.4864, -17.21), (-3.729e-08, 0.5617, -17.21), (0.5116, 0.2954, -19.15), (0.4864, 0.2808, -17.21), (0.5907, 9.204e-08, -19.15), (0.5617, 9.326e-08, -17.21), (0.5116, -0.2954, -19.15), (0.4864, -0.2808, -17.21), (0.2954, -0.5116, -19.15), (0.2808, -0.4864, -17.21), (8.94e-08, -0.5907, -19.15), (8.57e-08, -0.5617, -17.21), (-0.2954, -0.5116, -19.15), (-0.2808, -0.4864, -17.21), (-0.5116, -0.2954, -19.15), (-0.4864, -0.2808, -17.21), (-0.5907, -1.548e-07, -19.15), (-0.5617, -1.426e-07, -17.21), (-0.5116, 0.2954, -19.15), (-0.4864, 0.2808, -17.21), (-0.2954, 0.5116, -19.15), (-0.2808, 0.4864, -17.21), (-2.883e-08, 0.4081, 12.88), (0.204, 0.3534, 12.88), (0.182, 0.3152, 13.01), (-2.61e-08, 0.364, 13.01), (0.3534, 0.204, 12.88), (0.3152, 0.182, 13.01), (0.4081, 1.006e-07, 12.88), (0.364, 1.015e-07, 13.01), (0.3534, -0.204, 12.88), (0.3152, -0.182, 13.01), (0.204, -0.3534, 12.88), (0.182, -0.3152, 13.01), (6.303e-08, -0.4081, 12.88), (5.558e-08, -0.364, 13.01), (-0.204, -0.3534, 12.88), (-0.182, -0.3152, 13.01), (-0.3534, -0.204, 12.88), (-0.3152, -0.182, 13.01), (-0.4081, -6.88e-08, 12.88), (-0.364, -5.026e-08, 13.01), (-0.3534, 0.204, 12.88), (-0.3152, 0.182, 13.01), (-0.204, 0.3534, 12.88), (-0.182, 0.3152, 13.01), (-1.633e-08, 0.2283, 32.48), (0.1141, 0.1977, 32.48), (0.09466, 0.164, 30.01), (-1.345e-08, 0.1893, 30.01), (0.1977, 0.1141, 32.48), (0.164, 0.09466, 30.01), (0.2283, 1.086e-07, 32.48), (0.1893, 1.111e-07, 30.01), (0.1977, -0.1141, 32.48), (0.164, -0.09466, 30.01), (0.1141, -0.1977, 32.48), (0.09466, -0.164, 30.01), (3.476e-08, -0.2283, 32.48), (2.891e-08, -0.1893, 30.01), (-0.1141, -0.1977, 32.48), (-0.09466, -0.164, 30.01), (-0.1977, -0.1141, 32.48), (-0.164, -0.09466, 30.01), (-0.2283, 1.347e-08, 32.48), (-0.1893, 3.138e-08, 30.01), (-0.1977, 0.1141, 32.48), (-0.164, 0.09466, 30.01), (-0.1141, 0.1977, 32.48), (-0.09466, 0.164, 30.01), (-9.955e-09, 0.06434, 41.41), (-3.685e-08, 0.5607, -13.88), (-0.2803, 0.4856, -13.88), (-0.2803, -0.4856, -13.88), (8.506e-08, -0.5607, -13.88), (0.4856, 0.2803, -13.88), (0.2803, 0.4856, -13.88), (0.4856, -0.2803, -13.88), (0.2803, -0.4856, -13.88), (-0.5607, -1.406e-07, -13.88), (-0.4856, 0.2803, -13.88), (0.5607, 9.345e-08, -13.88), (-0.4856, -0.2803, -13.88), (0.03217, 0.05572, 41.41), (0.05572, 0.03217, 41.41), (0.06434, 1.162e-07, 41.41), (0.05572, -0.03217, 41.41), (0.03217, -0.05572, 41.41), (4.446e-09, -0.06434, 41.41), (-0.03217, -0.05572, 41.41), (-0.05572, -0.03217, 41.41), (-0.06434, 8.94e-08, 41.41), (-0.05572, 0.03217, 41.41), (-0.03217, 0.05572, 41.41), (-7.451e-09, 1.192e-07, 42.31)], [], [(0, 2, 3, 1), (2, 4, 5, 3), (4, 6, 7, 5), (6, 8, 9, 7), (8, 10, 11, 9), (10, 12, 13, 11), (12, 14, 15, 13), (14, 16, 17, 15), (16, 18, 19, 17), (18, 20, 21, 19), (43, 45, 69, 67), (20, 22, 23, 21), (22, 0, 1, 23), (33, 35, 59, 57), (106, 105, 66, 68), (104, 103, 56, 58), (47, 27, 51, 71), (37, 39, 63, 61), (26, 29, 53, 50), (97, 98, 70, 48), (99, 100, 60, 62), (101, 102, 49, 52), (41, 43, 67, 65), (31, 33, 57, 55), (8, 6, 30, 32), (18, 16, 40, 42), (7, 9, 33, 31), (17, 19, 43, 41), (4, 2, 25, 28), (14, 12, 36, 38), (0, 22, 46, 24), (3, 5, 29, 26), (13, 15, 39, 37), (23, 1, 27, 47), (10, 8, 32, 34), (20, 18, 42, 44), (9, 11, 35, 33), (19, 21, 45, 43), (6, 4, 28, 30), (16, 14, 38, 40), (2, 0, 24, 25), (5, 7, 31, 29), (15, 17, 41, 39), (1, 3, 26, 27), (12, 10, 34, 36), (22, 20, 44, 46), (11, 13, 37, 35), (21, 23, 47, 45), (57, 59, 83, 81), (68, 66, 90, 92), (58, 56, 80, 82), (71, 51, 75, 95), (61, 63, 87, 85), (50, 53, 77, 74), (48, 70, 94, 72), (62, 60, 84, 86), (52, 49, 73, 76), (65, 67, 91, 89), (55, 57, 81, 79), (66, 64, 88, 90), (107, 101, 52, 54), (108, 99, 62, 64), (102, 97, 48, 49), (29, 31, 55, 53), (39, 41, 65, 63), (27, 26, 50, 51), (100, 104, 58, 60), (98, 106, 68, 70), (35, 37, 61, 59), (45, 47, 71, 69), (103, 107, 54, 56), (105, 108, 64, 66), (90, 88, 116, 117), (80, 78, 111, 112), (94, 92, 118, 119), (82, 80, 112, 113), (92, 90, 117, 118), (72, 94, 119, 96), (111, 110, 120), (115, 114, 120), (109, 96, 120), (117, 116, 120), (73, 72, 96, 109), (84, 82, 113, 114), (67, 69, 93, 91), (54, 52, 76, 78), (64, 62, 86, 88), (49, 48, 72, 73), (53, 55, 79, 77), (63, 65, 89, 87), (51, 50, 74, 75), (60, 58, 82, 84), (70, 68, 92, 94), (59, 61, 85, 83), (69, 71, 95, 93), (56, 54, 78, 80), (113, 112, 120), (119, 118, 120), (118, 117, 120), (96, 119, 120), (110, 109, 120), (116, 115, 120), (112, 111, 120), (114, 113, 120), (76, 73, 109, 110), (86, 84, 114, 115), (88, 86, 115, 116), (78, 76, 110, 111)])
me_cylinder.materials.append(None)
me_cylinder.use_remesh_preserve_volume = False
me_cylinder.use_remesh_preserve_attributes = False
me_cylinder.use_mirror_vertex_groups = False
me_cylinder.update()
me_cylinder_002 = bpy.data.meshes.new('Cylinder.002')
me_cylinder_002.from_pydata([(-1.192e-07, -0.4708, 0.09913), (-1.192e-07, -0.7682, 0.09913), (0.04957, -0.4708, 0.08585), (0.04957, -0.7682, 0.08585), (0.08585, -0.4708, 0.04957), (0.08585, -0.7682, 0.04957), (0.09913, -0.4708, 0.0), (0.09913, -0.7682, 0.0), (0.08585, -0.4708, -0.04957), (0.08585, -0.7682, -0.04957), (0.04957, -0.4708, -0.08585), (0.04957, -0.7682, -0.08585), (-1.192e-07, -0.4708, -0.09913), (-1.192e-07, -0.7682, -0.09913), (-0.04957, -0.4708, -0.08585), (-0.04957, -0.7682, -0.08585), (-0.08585, -0.4708, -0.04957), (-0.08585, -0.7682, -0.04957), (-0.09913, -0.4708, 0.0), (-0.09913, -0.7682, 0.0), (-0.08585, -0.4708, 0.04957), (-0.08585, -0.7682, 0.04957), (-0.04957, -0.4708, 0.08585), (-0.04957, -0.7682, 0.08585), (0.06509, -0.8013, 0.1127), (-1.192e-07, -0.8013, 0.1302), (0.1127, -0.8013, 0.06509), (0.1302, -0.8013, 0.0), (0.1127, -0.8013, -0.06509), (0.06509, -0.8013, -0.1127), (-1.192e-07, -0.8013, -0.1302), (-0.06509, -0.8013, -0.1127), (-0.1127, -0.8013, -0.06509), (-0.1302, -0.8013, 0.0), (-0.1127, -0.8013, 0.06509), (-0.06509, -0.8013, 0.1127), (0.0969, -0.8013, 0.1678), (-1.192e-07, -0.8013, 0.1938), (0.1678, -0.8013, 0.0969), (0.1938, -0.8013, 0.0), (0.1678, -0.8013, -0.0969), (0.0969, -0.8013, -0.1678), (-1.192e-07, -0.8013, -0.1938), (-0.0969, -0.8013, -0.1678), (-0.1678, -0.8013, -0.0969), (-0.1938, -0.8013, 0.0), (-0.1678, -0.8013, 0.0969), (-0.0969, -0.8013, 0.1678), (0.0969, -0.8428, 0.1678), (-1.192e-07, -0.8428, 0.1938), (0.1678, -0.8428, 0.0969), (0.1938, -0.8428, 0.0), (0.1678, -0.8428, -0.0969), (0.0969, -0.8428, -0.1678), (-1.192e-07, -0.8428, -0.1938), (-0.0969, -0.8428, -0.1678), (-0.1678, -0.8428, -0.0969), (-0.1938, -0.8428, 0.0), (-0.1678, -0.8428, 0.0969), (-0.0969, -0.8428, 0.1678), (0.06868, -0.4708, 0.03965), (-0.06868, -0.4708, -0.03965), (-1.192e-07, -0.4708, 0.07931), (0.03965, -0.4708, 0.06868), (0.07931, -0.4708, 0.0), (0.06868, -0.4708, -0.03965), (-0.03965, -0.4708, 0.06868), (-0.07931, -0.4708, 0.0), (-1.192e-07, -0.4708, -0.07931), (-0.03965, -0.4708, -0.06868), (-0.06868, -0.4708, 0.03965), (0.03965, -0.4708, -0.06868), (-1.192e-07, -0.4606, 0.07931), (0.03965, -0.4606, 0.06868), (0.06868, -0.4606, 0.03965), (0.07931, -0.4606, 0.0), (0.06868, -0.4606, -0.03965), (0.03965, -0.4606, -0.06868), (-1.192e-07, -0.4606, -0.07931), (-0.03965, -0.4606, -0.06868), (-0.06868, -0.4606, -0.03965), (-0.07931, -0.4606, 0.0), (-0.06868, -0.4606, 0.03965), (-0.03965, -0.4606, 0.06868), (-1.192e-07, -0.4606, 0.09913), (0.04957, -0.4606, 0.08585), (0.08585, -0.4606, 0.04957), (0.09913, -0.4606, 0.0), (0.08585, -0.4606, -0.04957), (0.04957, -0.4606, -0.08585), (-1.192e-07, -0.4606, -0.09913), (-0.04957, -0.4606, -0.08585), (-0.08585, -0.4606, -0.04957), (-0.09913, -0.4606, 0.0), (-0.08585, -0.4606, 0.04957), (-0.04957, -0.4606, 0.08585), (-1.192e-07, -0.4402, 0.09913), (0.04957, -0.4402, 0.08585), (0.08585, -0.4402, 0.04957), (0.09913, -0.4402, 0.0), (0.08585, -0.4402, -0.04957), (0.04957, -0.4402, -0.08585), (-1.192e-07, -0.4402, -0.09913), (-0.04957, -0.4402, -0.08585), (-0.08585, -0.4402, -0.04957), (-0.09913, -0.4402, 0.0), (-0.08585, -0.4402, 0.04957), (-0.04957, -0.4402, 0.08585), (-1.192e-07, -0.4402, 0.07931), (0.03965, -0.4402, 0.06868), (0.06868, -0.4402, 0.03965), (0.07931, -0.4402, 0.0), (0.06868, -0.4402, -0.03965), (0.03965, -0.4402, -0.06868), (-1.192e-07, -0.4402, -0.07931), (-0.03965, -0.4402, -0.06868), (-0.06868, -0.4402, -0.03965), (-0.07931, -0.4402, 0.0), (-0.06868, -0.4402, 0.03965), (-0.03965, -0.4402, 0.06868), (-1.192e-07, -0.43, 0.07931), (0.03965, -0.43, 0.06868), (0.06868, -0.43, 0.03965), (0.07931, -0.43, 0.0), (0.06868, -0.43, -0.03965), (0.03965, -0.43, -0.06868), (-1.192e-07, -0.43, -0.07931), (-0.03965, -0.43, -0.06868), (-0.06868, -0.43, -0.03965), (-0.07931, -0.43, 0.0), (-0.06868, -0.43, 0.03965), (-0.03965, -0.43, 0.06868), (-1.192e-07, -0.43, 0.09913), (0.04957, -0.43, 0.08585), (0.08585, -0.43, 0.04957), (0.09913, -0.43, 0.0), (0.08585, -0.43, -0.04957), (0.04957, -0.43, -0.08585), (-1.192e-07, -0.43, -0.09913), (-0.04957, -0.43, -0.08585), (-0.08585, -0.43, -0.04957), (-0.09913, -0.43, 0.0), (-0.08585, -0.43, 0.04957), (-0.04957, -0.43, 0.08585), (-1.192e-07, -0.4096, 0.09913), (0.04957, -0.4096, 0.08585), (0.08585, -0.4096, 0.04957), (0.09913, -0.4096, 0.0), (0.08585, -0.4096, -0.04957), (0.04957, -0.4096, -0.08585), (-1.192e-07, -0.4096, -0.09913), (-0.04957, -0.4096, -0.08585), (-0.08585, -0.4096, -0.04957), (-0.09913, -0.4096, 0.0), (-0.08585, -0.4096, 0.04957), (-0.04957, -0.4096, 0.08585), (-1.192e-07, -0.4096, 0.07931), (0.03965, -0.4096, 0.06868), (0.06868, -0.4096, 0.03965), (0.07931, -0.4096, 0.0), (0.06868, -0.4096, -0.03965), (0.03965, -0.4096, -0.06868), (-1.192e-07, -0.4096, -0.07931), (-0.03965, -0.4096, -0.06868), (-0.06868, -0.4096, -0.03965), (-0.07931, -0.4096, 0.0), (-0.06868, -0.4096, 0.03965), (-0.03965, -0.4096, 0.06868), (-1.192e-07, -0.3994, 0.07931), (0.03965, -0.3994, 0.06868), (0.06868, -0.3994, 0.03965), (0.07931, -0.3994, 0.0), (0.06868, -0.3994, -0.03965), (0.03965, -0.3994, -0.06868), (-1.192e-07, -0.3994, -0.07931), (-0.03965, -0.3994, -0.06868), (-0.06868, -0.3994, -0.03965), (-0.07931, -0.3994, 0.0), (-0.06868, -0.3994, 0.03965), (-0.03965, -0.3994, 0.06868), (-1.192e-07, -0.3994, 0.09913), (0.04957, -0.3994, 0.08585), (0.08585, -0.3994, 0.04957), (0.09913, -0.3994, 0.0), (0.08585, -0.3994, -0.04957), (0.04957, -0.3994, -0.08585), (-1.192e-07, -0.3994, -0.09913), (-0.04957, -0.3994, -0.08585), (-0.08585, -0.3994, -0.04957), (-0.09913, -0.3994, 0.0), (-0.08585, -0.3994, 0.04957), (-0.04957, -0.3994, 0.08585), (-1.192e-07, -0.379, 0.09913), (0.04957, -0.379, 0.08585), (0.08585, -0.379, 0.04957), (0.09913, -0.379, 0.0), (0.08585, -0.379, -0.04957), (0.04957, -0.379, -0.08585), (-1.192e-07, -0.379, -0.09913), (-0.04957, -0.379, -0.08585), (-0.08585, -0.379, -0.04957), (-0.09913, -0.379, 0.0), (-0.08585, -0.379, 0.04957), (-0.04957, -0.379, 0.08585), (-1.192e-07, -0.379, 0.07931), (0.03965, -0.379, 0.06868), (0.06868, -0.379, 0.03965), (0.07931, -0.379, 0.0), (0.06868, -0.379, -0.03965), (0.03965, -0.379, -0.06868), (-1.192e-07, -0.379, -0.07931), (-0.03965, -0.379, -0.06868), (-0.06868, -0.379, -0.03965), (-0.07931, -0.379, 0.0), (-0.06868, -0.379, 0.03965), (-0.03965, -0.379, 0.06868), (-1.192e-07, -0.3688, 0.07931), (0.03965, -0.3688, 0.06868), (0.06868, -0.3688, 0.03965), (0.07931, -0.3688, 0.0), (0.06868, -0.3688, -0.03965), (0.03965, -0.3688, -0.06868), (-1.192e-07, -0.3688, -0.07931), (-0.03965, -0.3688, -0.06868), (-0.06868, -0.3688, -0.03965), (-0.07931, -0.3688, 0.0), (-0.06868, -0.3688, 0.03965), (-0.03965, -0.3688, 0.06868), (-1.192e-07, -0.3688, 0.09794), (0.05155, -0.3688, 0.08482), (0.08929, -0.3688, 0.04897), (0.1031, -0.3688, 0.0), (0.08929, -0.3688, -0.04897), (0.05155, -0.3688, -0.08482), (-1.192e-07, -0.3688, -0.09794), (-0.05155, -0.3688, -0.08482), (-0.08929, -0.3688, -0.04897), (-0.1031, -0.3688, 0.0), (-0.08929, -0.3688, 0.04897), (-0.05155, -0.3688, 0.08482), (-1.192e-07, -0.3518, 0.09794), (0.05155, -0.3518, 0.08482), (0.08929, -0.3518, 0.04897), (0.1031, -0.3518, 0.0), (0.08929, -0.3518, -0.04897), (0.05155, -0.3518, -0.08482), (-1.192e-07, -0.3518, -0.09794), (-0.05155, -0.3518, -0.08482), (-0.08929, -0.3518, -0.04897), (-0.1031, -0.3518, 0.0), (-0.08929, -0.3518, 0.04897), (-0.05155, -0.3518, 0.08482), (-1.192e-07, -0.3518, 0.08248), (0.04124, -0.3518, 0.07143), (0.07143, -0.3518, 0.04124), (0.08248, -0.3518, 0.0), (0.07143, -0.3518, -0.04124), (0.04124, -0.3518, -0.07143), (-1.192e-07, -0.3518, -0.08248), (-0.04124, -0.3518, -0.07143), (-0.07143, -0.3518, -0.04124), (-0.08248, -0.3518, 0.0), (-0.07143, -0.3518, 0.04124), (-0.04124, -0.3518, 0.07143), (-1.192e-07, -0.3416, 0.08248), (0.04124, -0.3416, 0.07143), (0.07143, -0.3416, 0.04124), (0.07143, -0.3416, -0.04124), (0.04124, -0.3416, -0.07143), (-1.192e-07, -0.3416, -0.08248), (-0.04124, -0.3416, -0.07143), (-0.07143, -0.3416, -0.04124), (-0.08248, -0.3416, 0.0), (-0.07143, -0.3416, 0.04124), (-0.04124, -0.3416, 0.07143), (-1.192e-07, -0.3416, 0.09897), (0.04124, -0.3416, 0.08571), (0.07143, -0.3416, 0.04949), (0.08248, -0.3416, 0.0), (0.07143, -0.3416, -0.04949), (0.04124, -0.3416, -0.08571), (-1.192e-07, -0.3416, -0.09897), (-0.04124, -0.3416, -0.08571), (-0.07143, -0.3416, -0.04949), (-0.07143, -0.3416, 0.04949), (-0.04124, -0.3416, 0.08571), (-1.192e-07, 0.5413, 0.09897), (0.04124, 0.5413, 0.08571), (0.07143, 0.5413, 0.04949), (0.08248, 0.5413, 0.0), (0.07143, 0.5413, -0.04949), (0.04124, 0.5413, -0.08571), (-1.192e-07, 0.5413, -0.09897), (-0.04124, 0.5413, -0.08571), (-0.07143, 0.5413, -0.04949), (-0.08248, 0.5413, 0.0), (-0.07143, 0.5413, 0.04949), (-0.04124, 0.5413, 0.08571), (-1.192e-07, 0.5691, 0.1138), (0.04743, 0.5691, 0.09857), (0.08214, 0.5691, 0.05691), (0.09485, 0.5691, 0.0), (0.08214, 0.5691, -0.05691), (0.04743, 0.5691, -0.09857), (-1.192e-07, 0.5691, -0.1138), (-0.04743, 0.5691, -0.09857), (-0.08214, 0.5691, -0.05691), (-0.09485, 0.5691, 0.0), (-0.08214, 0.5691, 0.05691), (-0.04743, 0.5691, 0.09857), (-1.192e-07, 0.6691, 0.07967), (0.0332, 0.6691, 0.069), (0.0575, 0.6691, 0.03984), (0.0664, 0.6691, 0.0), (0.0575, 0.6691, -0.03984), (0.0332, 0.6691, -0.069), (-1.192e-07, 0.6691, -0.07967), (-0.0332, 0.6691, -0.069), (-0.0575, 0.6691, -0.03984), (-0.0664, 0.6691, 0.0), (-0.0575, 0.6691, 0.03984), (-0.0332, 0.6691, 0.069), (-1.192e-07, 0.7191, 0.0), (0.03363, -0.8439, -0.1483), (-0.0519, -0.8439, -0.1483), (0.003841, -0.8439, 0.1582), (-0.02211, -0.8439, 0.1582), (-0.03052, -0.8439, 0.05215), (0.01225, -0.8439, 0.05215), (0.01225, -0.8439, -0.04228), (-0.03052, -0.8439, -0.04228), (0.03363, -0.8439, -0.1483), (-0.009135, -1.954, -0.1078), (-0.0519, -0.8439, -0.1483), (0.003842, -0.8439, 0.1582), (0.003842, -1.954, 0.1582), (-0.02211, -0.8439, 0.1582), (-0.02211, -1.954, 0.1582), (-0.009135, -4.448, 0.1582), (0.003842, -3.622, 0.1582), (-0.009135, -3.622, -0.04574), (-0.02211, -3.622, 0.1582), (0.003842, -3.997, 0.1582), (-0.009135, -3.996, -0.02129), (-0.02211, -3.997, 0.1582), (-0.009135, -3.009, -0.07057), (-0.02211, -3.009, 0.1582), (0.003842, -3.009, 0.1582), (-0.02211, -0.8439, -0.02006), (-0.02211, -1.954, 0.02994), (0.003842, -0.8439, -0.02006), (0.003842, -1.954, 0.02994), (-0.02211, -3.622, 0.07994), (0.003842, -3.622, 0.07994), (-0.02211, -3.997, 0.1049), (0.003842, -3.997, 0.1049), (0.003842, -3.009, 0.05494), (-0.02211, -3.009, 0.05494), (-0.03052, -0.8439, 0.05215), (0.01225, -0.8439, 0.05215), (0.01225, -0.8439, -0.04228), (-0.03052, -0.8439, -0.04228), (0.01225, -0.3439, -0.04228), (0.01225, -0.3439, 0.05215), (-0.03052, -0.3439, -0.04228), (-0.03052, -0.3439, 0.05215), (-0.009135, -1.399, -0.128), (-0.02211, -1.399, 0.1582), (0.003842, -1.399, 0.1582), (0.003842, -1.399, 0.004936), (-0.02211, -1.399, 0.004936), (-0.009135, -2.482, -0.08746), (-0.02211, -2.482, 0.1582), (0.003842, -2.482, 0.1582), (-0.02211, -2.482, 0.04244), (0.003842, -2.482, 0.04244), (0.003842, -3.315, 0.1582), (-0.009135, -3.315, -0.05738), (-0.02211, -3.315, 0.1582), (0.003842, -3.315, 0.06744), (-0.02211, -3.315, 0.06744), (-0.009135, -3.809, -0.0361), (-0.02211, -3.809, 0.1582), (0.003842, -3.809, 0.1582), (0.003842, -3.809, 0.09244), (-0.02211, -3.809, 0.09244), (0.003842, -4.309, 0.1582), (-0.009135, -4.309, 0.04508), (-0.02211, -4.309, 0.1582), (-0.02211, -4.309, 0.1494), (0.003842, -4.309, 0.1494), (-0.009135, -1.677, -0.1179), (-0.02211, -1.677, 0.1582), (0.003842, -1.677, 0.1582), (0.003842, -1.677, 0.01744), (-0.02211, -1.677, 0.01744), (-0.009135, -1.122, -0.1382), (-0.02211, -1.122, 0.1582), (0.003842, -1.122, 0.1582), (0.003842, -1.122, -0.007564), (-0.02211, -1.122, -0.007564), (-0.009135, -2.218, -0.09761), (-0.02211, -2.218, 0.1582), (0.003842, -2.218, 0.1582), (-0.02211, -2.218, 0.03619), (0.003842, -2.218, 0.03619), (0.003842, -2.745, 0.1582), (-0.009135, -2.745, -0.07732), (-0.02211, -2.745, 0.04869), (0.003842, -2.745, 0.04869), (-0.02211, -2.745, 0.1582), (-0.009135, -3.162, -0.06495), (-0.02211, -3.162, 0.1582), (0.003842, -3.162, 0.1582), (0.003842, -3.162, 0.06119), (-0.02211, -3.162, 0.06119), (0.003842, -3.468, 0.1582), (-0.009135, -3.468, -0.05146), (0.003842, -3.468, 0.07369), (-0.02211, -3.468, 0.07369), (-0.02211, -3.468, 0.1582), (-0.009135, -4.197, 0.002336), (-0.02211, -4.197, 0.1582), (0.003842, -4.197, 0.1582), (-0.02211, -4.197, 0.1271), (0.003842, -4.197, 0.1271), (-0.009135, -0.9827, -0.1433), (-0.02211, -0.9827, 0.1582), (0.003842, -0.9827, 0.1582), (0.003842, -0.9827, -0.01381), (-0.02211, -0.9827, -0.01381)], [(333, 336), (331, 334)], [(0, 1, 3, 2), (2, 3, 5, 4), (4, 5, 7, 6), (6, 7, 9, 8), (8, 9, 11, 10), (10, 11, 13, 12), (12, 13, 15, 14), (14, 15, 17, 16), (16, 17, 19, 18), (18, 19, 21, 20), (23, 21, 34, 35), (20, 21, 23, 22), (22, 23, 1, 0), (14, 16, 61, 69), (28, 27, 39, 40), (5, 3, 24, 26), (21, 19, 33, 34), (19, 17, 32, 33), (17, 15, 31, 32), (15, 13, 30, 31), (13, 11, 29, 30), (11, 9, 28, 29), (9, 7, 27, 28), (1, 23, 35, 25), (3, 1, 25, 24), (7, 5, 26, 27), (43, 42, 54, 55), (35, 34, 46, 47), (24, 25, 37, 36), (32, 31, 43, 44), (29, 28, 40, 41), (25, 35, 47, 37), (26, 24, 36, 38), (33, 32, 44, 45), (30, 29, 41, 42), (27, 26, 38, 39), (34, 33, 45, 46), (31, 30, 42, 43), (48, 49, 59, 58, 57, 56, 55, 54, 53, 52, 51, 50), (40, 39, 51, 52), (47, 46, 58, 59), (36, 37, 49, 48), (44, 43, 55, 56), (41, 40, 52, 53), (37, 47, 59, 49), (38, 36, 48, 50), (45, 44, 56, 57), (42, 41, 53, 54), (39, 38, 50, 51), (46, 45, 57, 58), (12, 14, 69, 68), (10, 12, 68, 71), (8, 10, 71, 65), (6, 8, 65, 64), (22, 0, 62, 66), (0, 2, 63, 62), (4, 6, 64, 60), (20, 22, 66, 70), (2, 4, 60, 63), (18, 20, 70, 67), (16, 18, 67, 61), (71, 68, 78, 77), (80, 81, 93, 92), (60, 64, 75, 74), (67, 70, 82, 81), (68, 69, 79, 78), (64, 65, 76, 75), (70, 66, 83, 82), (62, 63, 73, 72), (69, 61, 80, 79), (65, 71, 77, 76), (66, 62, 72, 83), (63, 60, 74, 73), (61, 67, 81, 80), (85, 86, 98, 97), (77, 78, 90, 89), (74, 75, 87, 86), (81, 82, 94, 93), (78, 79, 91, 90), (75, 76, 88, 87), (82, 83, 95, 94), (72, 73, 85, 84), (79, 80, 92, 91), (76, 77, 89, 88), (83, 72, 84, 95), (73, 74, 86, 85), (107, 96, 108, 119), (92, 93, 105, 104), (89, 90, 102, 101), (86, 87, 99, 98), (93, 94, 106, 105), (90, 91, 103, 102), (87, 88, 100, 99), (94, 95, 107, 106), (84, 85, 97, 96), (91, 92, 104, 103), (88, 89, 101, 100), (95, 84, 96, 107), (112, 113, 125, 124), (97, 98, 110, 109), (104, 105, 117, 116), (101, 102, 114, 113), (98, 99, 111, 110), (105, 106, 118, 117), (102, 103, 115, 114), (99, 100, 112, 111), (106, 107, 119, 118), (96, 97, 109, 108), (103, 104, 116, 115), (100, 101, 113, 112), (124, 125, 137, 136), (119, 108, 120, 131), (109, 110, 122, 121), (116, 117, 129, 128), (113, 114, 126, 125), (110, 111, 123, 122), (117, 118, 130, 129), (114, 115, 127, 126), (111, 112, 124, 123), (118, 119, 131, 130), (108, 109, 121, 120), (115, 116, 128, 127), (139, 140, 152, 151), (131, 120, 132, 143), (121, 122, 134, 133), (128, 129, 141, 140), (125, 126, 138, 137), (122, 123, 135, 134), (129, 130, 142, 141), (126, 127, 139, 138), (123, 124, 136, 135), (130, 131, 143, 142), (120, 121, 133, 132), (127, 128, 140, 139), (144, 145, 157, 156), (136, 137, 149, 148), (143, 132, 144, 155), (133, 134, 146, 145), (140, 141, 153, 152), (137, 138, 150, 149), (134, 135, 147, 146), (141, 142, 154, 153), (138, 139, 151, 150), (135, 136, 148, 147), (142, 143, 155, 154), (132, 133, 145, 144), (166, 167, 179, 178), (151, 152, 164, 163), (148, 149, 161, 160), (155, 144, 156, 167), (145, 146, 158, 157), (152, 153, 165, 164), (149, 150, 162, 161), (146, 147, 159, 158), (153, 154, 166, 165), (150, 151, 163, 162), (147, 148, 160, 159), (154, 155, 167, 166), (171, 172, 184, 183), (156, 157, 169, 168), (163, 164, 176, 175), (160, 161, 173, 172), (167, 156, 168, 179), (157, 158, 170, 169), (164, 165, 177, 176), (161, 162, 174, 173), (158, 159, 171, 170), (165, 166, 178, 177), (162, 163, 175, 174), (159, 160, 172, 171), (183, 184, 196, 195), (178, 179, 191, 190), (168, 169, 181, 180), (175, 176, 188, 187), (172, 173, 185, 184), (179, 168, 180, 191), (169, 170, 182, 181), (176, 177, 189, 188), (173, 174, 186, 185), (170, 171, 183, 182), (177, 178, 190, 189), (174, 175, 187, 186), (198, 199, 211, 210), (190, 191, 203, 202), (180, 181, 193, 192), (187, 188, 200, 199), (184, 185, 197, 196), (191, 180, 192, 203), (181, 182, 194, 193), (188, 189, 201, 200), (185, 186, 198, 197), (182, 183, 195, 194), (189, 190, 202, 201), (186, 187, 199, 198), (210, 211, 223, 222), (195, 196, 208, 207), (202, 203, 215, 214), (192, 193, 205, 204), (199, 200, 212, 211), (196, 197, 209, 208), (203, 192, 204, 215), (193, 194, 206, 205), (200, 201, 213, 212), (197, 198, 210, 209), (194, 195, 207, 206), (201, 202, 214, 213), (225, 226, 238, 237), (207, 208, 220, 219), (214, 215, 227, 226), (204, 205, 217, 216), (211, 212, 224, 223), (208, 209, 221, 220), (215, 204, 216, 227), (205, 206, 218, 217), (212, 213, 225, 224), (209, 210, 222, 221), (206, 207, 219, 218), (213, 214, 226, 225), (230, 231, 243, 242), (222, 223, 235, 234), (219, 220, 232, 231), (226, 227, 239, 238), (216, 217, 229, 228), (223, 224, 236, 235), (220, 221, 233, 232), (227, 216, 228, 239), (217, 218, 230, 229), (224, 225, 237, 236), (221, 222, 234, 233), (218, 219, 231, 230), (242, 243, 255, 254), (237, 238, 250, 249), (234, 235, 247, 246), (231, 232, 244, 243), (238, 239, 251, 250), (228, 229, 241, 240), (235, 236, 248, 247), (232, 233, 245, 244), (239, 228, 240, 251), (229, 230, 242, 241), (236, 237, 249, 248), (233, 234, 246, 245), (257, 258, 269, 268), (249, 250, 262, 261), (246, 247, 259, 258), (243, 244, 256, 255), (250, 251, 263, 262), (240, 241, 253, 252), (247, 248, 260, 259), (244, 245, 257, 256), (251, 240, 252, 263), (241, 242, 254, 253), (248, 249, 261, 260), (245, 246, 258, 257), (268, 269, 281, 280), (254, 255, 278, 266), (261, 262, 273, 272), (258, 259, 270, 269), (255, 256, 267, 278), (262, 263, 274, 273), (252, 253, 265, 264), (259, 260, 271, 270), (256, 257, 268, 267), (263, 252, 264, 274), (253, 254, 266, 265), (260, 261, 272, 271), (283, 272, 295, 294), (266, 278, 277), (272, 273, 284), (269, 270, 282, 281), (278, 267, 279), (273, 274, 285, 284), (264, 265, 276, 275), (270, 271, 283, 282), (267, 268, 280, 279), (274, 264, 275, 285), (265, 266, 277, 276), (271, 272, 283), (296, 297, 309, 308), (280, 281, 292, 291), (277, 278, 289, 288), (272, 284, 296, 295), (281, 282, 293, 292), (278, 279, 290, 289), (284, 285, 297, 296), (275, 276, 287, 286), (282, 283, 294, 293), (279, 280, 291, 290), (285, 275, 286, 297), (276, 277, 288, 287), (301, 302, 314, 313), (286, 287, 299, 298), (293, 294, 306, 305), (290, 291, 303, 302), (297, 286, 298, 309), (287, 288, 300, 299), (294, 295, 307, 306), (291, 292, 304, 303), (288, 289, 301, 300), (295, 296, 308, 307), (292, 293, 305, 304), (289, 290, 302, 301), (313, 314, 322), (308, 309, 321, 320), (298, 299, 311, 310), (305, 306, 318, 317), (302, 303, 315, 314), (309, 298, 310, 321), (299, 300, 312, 311), (306, 307, 319, 318), (303, 304, 316, 315), (300, 301, 313, 312), (307, 308, 320, 319), (304, 305, 317, 316), (320, 321, 322), (310, 311, 322), (317, 318, 322), (314, 315, 322), (321, 310, 322), (311, 312, 322), (318, 319, 322), (315, 316, 322), (312, 313, 322), (319, 320, 322), (316, 317, 322), (324, 326, 327, 330), (323, 324, 330, 329), (326, 325, 328, 327), (325, 323, 329, 328), (395, 349, 337, 392), (392, 337, 335, 393), (394, 351, 332, 391), (390, 386, 338), (389, 387, 338), (386, 388, 338), (416, 420, 341, 339), (419, 417, 340, 352), (418, 416, 339, 353), (383, 382, 344, 342), (385, 381, 343, 354), (384, 383, 342, 355), (409, 406, 347, 356), (408, 407, 345, 357), (406, 410, 346, 347), (410, 408, 357, 346), (407, 409, 356, 345), (381, 384, 355, 343), (382, 385, 354, 344), (417, 418, 353, 340), (420, 419, 352, 341), (388, 389, 338), (387, 390, 338), (393, 335, 351, 394), (391, 332, 349, 395), (358, 359, 363, 365), (364, 365, 363, 362), (359, 360, 362, 363), (360, 361, 364, 362), (361, 358, 365, 364), (396, 366, 370, 400), (398, 368, 369, 399), (399, 369, 366, 396), (397, 367, 368, 398), (400, 370, 367, 397), (401, 405, 375, 371), (402, 404, 374, 372), (403, 402, 372, 373), (404, 401, 371, 374), (405, 403, 373, 375), (412, 415, 380, 378), (411, 414, 379, 377), (414, 413, 376, 379), (415, 411, 377, 380), (413, 412, 378, 376), (341, 352, 385, 382), (340, 353, 384, 381), (353, 339, 383, 384), (352, 340, 381, 385), (339, 341, 382, 383), (421, 425, 390, 387), (422, 424, 389, 388), (423, 422, 388, 386), (424, 421, 387, 389), (425, 423, 386, 390), (366, 391, 395, 370), (368, 393, 394, 369), (369, 394, 391, 366), (367, 392, 393, 368), (370, 395, 392, 367), (430, 400, 397, 427), (427, 397, 398, 428), (429, 399, 396, 426), (428, 398, 399, 429), (426, 396, 400, 430), (351, 335, 403, 405), (349, 332, 401, 404), (335, 337, 402, 403), (337, 349, 404, 402), (332, 351, 405, 401), (371, 375, 409, 407), (372, 374, 408, 410), (373, 372, 410, 406), (374, 371, 407, 408), (375, 373, 406, 409), (347, 346, 412, 413), (357, 345, 411, 415), (356, 347, 413, 414), (345, 356, 414, 411), (346, 357, 415, 412), (378, 380, 419, 420), (377, 379, 418, 417), (379, 376, 416, 418), (380, 377, 417, 419), (376, 378, 420, 416), (355, 342, 423, 425), (354, 343, 421, 424), (342, 344, 422, 423), (344, 354, 424, 422), (343, 355, 425, 421), (333, 426, 430, 348), (334, 428, 429, 350), (350, 429, 426, 331), (336, 427, 428, 334), (348, 430, 427, 336), (331, 426, 333)])
me_cylinder_002.polygons.foreach_set('material_index', [0, 0, 0, 0, 0, 0, 0, 0, 0, 0, 0, 0, 0, 0, 0, 0, 0, 0, 0, 0, 0, 0, 0, 0, 0, 0, 0, 0, 0, 0, 0, 0, 0, 0, 0, 0, 0, 0, 0, 0, 0, 0, 0, 0, 0, 0, 0, 0, 0, 0, 0, 0, 0, 0, 0, 0, 0, 0, 0, 0, 0, 0, 0, 0, 0, 0, 0, 0, 0, 0, 0, 0, 0, 0, 0, 0, 0, 0, 0, 0, 0, 0, 0, 0, 0, 0, 0, 0, 0, 0, 0, 0, 0, 0, 0, 0, 0, 0, 0, 0, 0, 0, 0, 0, 0, 0, 0, 0, 0, 0, 0, 0, 0, 0, 0, 0, 0, 0, 0, 0, 0, 0, 0, 0, 0, 0, 0, 0, 0, 0, 0, 0, 0, 0, 0, 0, 0, 0, 0, 0, 0, 0, 0, 0, 0, 0, 0, 0, 0, 0, 0, 0, 0, 0, 0, 0, 0, 0, 0, 0, 0, 0, 0, 0, 0, 0, 0, 0, 0, 0, 0, 0, 0, 0, 0, 0, 0, 0, 0, 0, 0, 0, 0, 0, 0, 0, 0, 0, 0, 0, 0, 0, 0, 0, 0, 0, 0, 0, 0, 0, 0, 0, 0, 0, 0, 0, 0, 0, 0, 0, 0, 0, 0, 0, 0, 0, 0, 0, 0, 0, 0, 0, 0, 0, 0, 0, 0, 0, 0, 0, 0, 0, 0, 0, 0, 0, 0, 0, 0, 0, 0, 0, 0, 0, 0, 0, 0, 0, 0, 0, 0, 0, 0, 0, 0, 0, 0, 0, 0, 0, 0, 0, 0, 0, 0, 0, 0, 0, 0, 0, 0, 0, 0, 0, 0, 0, 0, 0, 0, 0, 0, 0, 0, 0, 0, 0, 0, 0, 0, 0, 0, 0, 0, 0, 0, 0, 0, 0, 0, 0, 0, 0, 0, 0, 0, 0, 0, 0, 0, 0, 0, 0, 0, 0, 0, 0, 0, 0, 0, 0, 0, 0, 0, 0, 0, 0, 0, 0, 0, 1, 1, 1, 1, 1, 1, 1, 1, 1, 1, 1, 1, 1, 1, 1, 1, 1, 1, 1, 1, 1, 1, 1, 1, 1, 1, 1, 1, 1, 1, 1, 1, 1, 1, 1, 1, 1, 1, 1, 1, 1, 1, 1, 1, 1, 1, 1, 1, 1, 1, 1, 1, 1, 1, 1, 1, 1, 1, 1, 1, 1, 1, 1, 1, 1, 1, 1, 1, 1, 1, 1, 1, 1, 1, 1, 1, 1, 1, 1, 1, 1, 1, 1, 1, 1, 1, 1, 1, 1, 1, 1, 1, 1, 1, 1, 1])
me_cylinder_002.materials.append(mat_hilt)
me_cylinder_002.materials.append(mat_blade)
me_cylinder_002.use_remesh_preserve_volume = False
me_cylinder_002.use_remesh_preserve_attributes = False
me_cylinder_002.use_mirror_vertex_groups = False
me_cylinder_002.update()
me_circle = bpy.data.meshes.new('Circle')
me_circle.from_pydata([(-0.18, 5.96e-08, 1.418), (-0.18, 0.5425, 1.31), (-0.18, 1.002, 1.002), (-0.18, 1.31, 0.5425), (-0.18, 1.418, 0.0), (-0.18, 1.31, -0.5425), (-0.18, 1.002, -1.002), (-0.18, 0.5425, -1.31), (-0.18, 2.98e-07, -1.418), (-0.18, -0.5425, -1.31), (-0.18, -1.002, -1.002), (-0.18, -1.31, -0.5425), (-0.18, -1.418, 0.0), (-0.18, -1.31, 0.5425), (-0.18, -1.002, 1.002), (-0.18, -0.5425, 1.31), (-0.045, 1.192e-07, 1.063), (-0.045, 0.4068, 0.9822), (-0.045, 0.7517, 0.7517), (-0.045, 0.9822, 0.4068), (-0.045, 1.063, 0.0), (-0.045, 0.9822, -0.4068), (-0.045, 0.7517, -0.7517), (-0.045, 0.4068, -0.9822), (-0.045, 2.384e-07, -1.063), (-0.045, -0.4068, -0.9822), (-0.045, -0.7517, -0.7517), (-0.045, -0.9822, -0.4068), (-0.045, -1.063, 0.0), (-0.045, -0.9822, 0.4068), (-0.045, -0.7517, 0.7517), (-0.045, -0.4068, 0.9822), (0.045, 1.788e-07, 0.7442), (0.045, 0.2848, 0.6875), (0.045, 0.5262, 0.5262), (0.045, 0.6875, 0.2848), (0.045, 0.7442, 0.0), (0.045, 0.6875, -0.2848), (0.045, 0.5262, -0.5262), (0.045, 0.2848, -0.6875), (0.045, 2.98e-07, -0.7442), (0.045, -0.2848, -0.6875), (0.045, -0.5262, -0.5262), (0.045, -0.6875, -0.2848), (0.045, -0.7442, 0.0), (0.045, -0.6875, 0.2848), (0.045, -0.5262, 0.5262), (0.045, -0.2848, 0.6875), (0.117, 1.788e-07, 0.4465), (0.117, 0.1709, 0.4125), (0.117, 0.3157, 0.3157), (0.117, 0.4125, 0.1709), (0.117, 0.4465, 0.0), (0.117, 0.4125, -0.1709), (0.117, 0.3157, -0.3157), (0.117, 0.1709, -0.4125), (0.117, 2.384e-07, -0.4465), (0.117, -0.1709, -0.4125), (0.117, -0.3157, -0.3157), (0.117, -0.4125, -0.1709), (0.117, -0.4465, 0.0), (0.117, -0.4125, 0.1709), (0.117, -0.3157, 0.3157), (0.117, -0.1709, 0.4125), (0.162, 2.384e-07, 0.2233), (0.162, 0.08544, 0.2063), (0.162, 0.1579, 0.1579), (0.162, 0.2063, 0.08544), (0.162, 0.2233, 0.0), (0.162, 0.2063, -0.08544), (0.162, 0.1579, -0.1579), (0.162, 0.08544, -0.2063), (0.162, 2.98e-07, -0.2233), (0.162, -0.08544, -0.2063), (0.162, -0.1579, -0.1579), (0.162, -0.2063, -0.08544), (0.162, -0.2233, 0.0), (0.162, -0.2063, 0.08544), (0.162, -0.1579, 0.1579), (0.162, -0.08544, 0.2063), (0.18, 2.384e-07, 0.0893), (0.18, 0.03417, 0.0825), (0.18, 0.06315, 0.06315), (0.18, 0.0825, 0.03417), (0.18, 0.0893, 0.0), (0.18, 0.0825, -0.03417), (0.18, 0.06315, -0.06315), (0.18, 0.03417, -0.0825), (0.18, 2.384e-07, -0.0893), (0.18, -0.03417, -0.0825), (0.18, -0.06315, -0.06315), (0.18, -0.0825, -0.03417), (0.18, -0.0893, 0.0), (0.18, -0.0825, 0.03417), (0.18, -0.06315, 0.06315), (0.18, -0.03417, 0.0825), (0.18, 2.384e-07, 0.0)], [], [(2, 1, 17, 18), (10, 9, 25, 26), (3, 2, 18, 19), (11, 10, 26, 27), (4, 3, 19, 20), (12, 11, 27, 28), (5, 4, 20, 21), (13, 12, 28, 29), (6, 5, 21, 22), (14, 13, 29, 30), (7, 6, 22, 23), (15, 14, 30, 31), (8, 7, 23, 24), (1, 0, 16, 17), (0, 15, 31, 16), (9, 8, 24, 25), (23, 22, 38, 39), (31, 30, 46, 47), (24, 23, 39, 40), (17, 16, 32, 33), (16, 31, 47, 32), (25, 24, 40, 41), (18, 17, 33, 34), (26, 25, 41, 42), (19, 18, 34, 35), (27, 26, 42, 43), (20, 19, 35, 36), (28, 27, 43, 44), (21, 20, 36, 37), (29, 28, 44, 45), (22, 21, 37, 38), (30, 29, 45, 46), (44, 43, 59, 60), (37, 36, 52, 53), (45, 44, 60, 61), (38, 37, 53, 54), (46, 45, 61, 62), (39, 38, 54, 55), (47, 46, 62, 63), (40, 39, 55, 56), (33, 32, 48, 49), (32, 47, 63, 48), (41, 40, 56, 57), (34, 33, 49, 50), (42, 41, 57, 58), (35, 34, 50, 51), (43, 42, 58, 59), (36, 35, 51, 52), (50, 49, 65, 66), (58, 57, 73, 74), (51, 50, 66, 67), (59, 58, 74, 75), (52, 51, 67, 68), (60, 59, 75, 76), (53, 52, 68, 69), (61, 60, 76, 77), (54, 53, 69, 70), (62, 61, 77, 78), (55, 54, 70, 71), (63, 62, 78, 79), (56, 55, 71, 72), (49, 48, 64, 65), (48, 63, 79, 64), (57, 56, 72, 73), (71, 70, 86, 87), (79, 78, 94, 95), (72, 71, 87, 88), (65, 64, 80, 81), (64, 79, 95, 80), (73, 72, 88, 89), (66, 65, 81, 82), (74, 73, 89, 90), (67, 66, 82, 83), (75, 74, 90, 91), (68, 67, 83, 84), (76, 75, 91, 92), (69, 68, 84, 85), (77, 76, 92, 93), (70, 69, 85, 86), (78, 77, 93, 94), (92, 91, 96), (85, 84, 96), (93, 92, 96), (86, 85, 96), (94, 93, 96), (87, 86, 96), (95, 94, 96), (88, 87, 96), (81, 80, 96), (80, 95, 96), (89, 88, 96), (82, 81, 96), (90, 89, 96), (83, 82, 96), (91, 90, 96), (84, 83, 96)])
me_circle.materials.append(mat_shield)
me_circle.use_remesh_preserve_volume = False
me_circle.use_remesh_preserve_attributes = False
me_circle.use_mirror_vertex_groups = False
me_circle.update()
me_circle_001 = bpy.data.meshes.new('Circle.001')
me_circle_001.from_pydata([(-0.4342, 0.1402, 1.72), (-0.4342, 0.743, 1.6), (-0.4342, 1.254, 1.259), (-0.4342, 1.595, 0.7478), (-0.4342, 1.715, 0.145), (-0.4342, 1.595, -0.4577), (-0.4342, 1.254, -0.9687), (-0.4342, 0.743, -1.31), (-0.4342, 0.1402, -1.43), (-0.4342, -0.4625, -1.31), (-0.4342, -0.9735, -0.9687), (-0.4342, -1.315, -0.4577), (-0.4342, -1.435, 0.145), (-0.4342, -1.315, 0.7478), (-0.4342, -0.9735, 1.259), (-0.4342, -0.4625, 1.6), (-0.3442, 0.1402, 1.563), (-0.3442, 0.6827, 1.455), (-0.3442, 1.143, 1.147), (-0.3442, 1.45, 0.6875), (-0.3442, 1.558, 0.145), (-0.3442, 1.45, -0.3974), (-0.3442, 1.143, -0.8573), (-0.3442, 0.6827, -1.165), (-0.3442, 0.1402, -1.272), (-0.3442, -0.4022, -1.165), (-0.3442, -0.8621, -0.8573), (-0.3442, -1.169, -0.3974), (-0.3442, -1.277, 0.145), (-0.3442, -1.169, 0.6875), (-0.3442, -0.8621, 1.147), (-0.3442, -0.4022, 1.455)], [], [(3, 2, 18, 19), (11, 10, 26, 27), (4, 3, 19, 20), (12, 11, 27, 28), (5, 4, 20, 21), (13, 12, 28, 29), (6, 5, 21, 22), (14, 13, 29, 30), (7, 6, 22, 23), (15, 14, 30, 31), (8, 7, 23, 24), (1, 0, 16, 17), (0, 15, 31, 16), (9, 8, 24, 25), (2, 1, 17, 18), (10, 9, 25, 26)])
me_circle_001.use_remesh_preserve_volume = False
me_circle_001.use_remesh_preserve_attributes = False
me_circle_001.use_mirror_vertex_groups = False
me_circle_001.update()
arm_armature = bpy.data.armatures.new('Armature')  # bones are not reproduced

# ---- objects
ob_armature = bpy.data.objects.new('Armature', arm_armature)
ob_body = bpy.data.objects.new('Body', me_cube)
ob_lamp = bpy.data.objects.new('Lamp', light_lamp)
ob_camera = bpy.data.objects.new('Camera', cam_camera)
ob_teamcolor2 = bpy.data.objects.new('TeamColor2', me_cube_002)
ob_teamclor_001 = bpy.data.objects.new('TeamClor.001', me_cube_004)
ob_other = bpy.data.objects.new('Other', me_cube_003)
ob_hair = bpy.data.objects.new('Hair', me_cube_006)
ob_teamcolor3 = bpy.data.objects.new('TeamColor3', me_cylinder)
ob_sword = bpy.data.objects.new('Sword', me_cylinder_002)
ob_circle = bpy.data.objects.new('Circle', me_circle)
ob_teamcolor = bpy.data.objects.new('TeamColor', me_circle_001)

# ---- transforms, parenting, visibility, modifiers, constraints
ob_armature.location = (0.0, 0.0, 0.0)
ob_armature.scale = (5.0, 5.0, 5.0)
ob_armature.hide_viewport = True
ob_armature.show_in_front = True
ob_armature.lineart.crease_threshold = 0.0
ob_body.parent = ob_armature
ob_body.location = (0.0, 0.0, 0.0)
ob_body.scale = (0.1122, 0.1122, 0.1122)
ob_body.lock_rotations_4d = False
ob_body.empty_display_type = 'ARROWS'
ob_body.lineart.crease_threshold = 0.0
ob_body.use_mesh_mirror_x = True
_vg = ob_body.vertex_groups.new(name='Hips')
for _i, _w in zip([0, 1, 4, 5, 8, 10, 13, 14, 17, 18, 19, 20, 23, 27, 28, 37, 38, 39, 40, 41, 42, 43, 44, 45, 64, 65, 68, 73, 76, 77, 78, 79, 90, 92, 93, 96, 101, 102, 103, 311], [0.2282, 0.2129, 0.598, 0.6314, 0.1272, 0.13, 0.167, 0.01903, 0.006065, 0.1589, 0.5018, 0.5729, 0.1311, 0.001273, 0.1426, 0.1887, 0.04989, 0.07479, 0.7305, 0.4157, 0.4817, 0.5855, 0.6748, 0.5699, 0.2956, 0.2307, 0.1345, 0.1308, 0.1134, 0.07087, 0.4519, 0.5563, 0.2071, 0.8407, 0.1318, 0.7259, 0.06147, 0.2246, 0.4166, 0.1739]): _vg.add([_i], _w, 'REPLACE')
_vg = ob_body.vertex_groups.new(name='Bone.001')
for _i, _w in zip([0, 1, 4, 8, 9, 10, 11, 12, 13, 14, 15, 16, 17, 18, 19, 23, 24, 25, 26, 27, 28, 39, 40, 41, 42, 43, 44, 45, 64, 65, 68, 69, 70, 71, 72, 73, 78, 79, 90, 93, 94, 95, 101, 103, 117, 118, 119, 120, 121, 123], [0.1249, 0.08833, 0.05062, 0.7402, 0.695, 0.7599, 0.712, 0.09267, 0.7488, 0.8377, 0.1583, 0.1625, 0.8339, 0.7795, 0.03475, 0.7938, 0.7898, 0.202, 0.1563, 0.7852, 0.7538, 0.006594, 0.1234, 0.3086, 0.2903, 0.2218, 0.1401, 0.2022, 0.09169, 0.03549, 0.7702, 0.7501, 0.1757, 0.1389, 0.7355, 0.7421, 0.2635, 0.2177, 0.1304, 0.7372, 0.6836, 0.09285, 0.01162, 0.3224, 0.03988, 0.05664, 0.01819, 0.05836, 0.02792, 0.08879]): _vg.add([_i], _w, 'REPLACE')
_vg = ob_body.vertex_groups.new(name='Chest')
for _i, _w in zip([6, 7, 9, 11, 12, 14, 15, 16, 17, 21, 22, 24, 25, 26, 27, 30, 32, 67, 69, 70, 71, 72, 94, 95, 97, 117, 118, 119, 120, 121, 122, 123, 303, 306, 308, 309], [0.06335, 0.5241, 0.04069, 0.07928, 0.09401, 0.06395, 0.5773, 0.6847, 0.0912, 0.05071, 0.187, 0.1122, 0.56, 0.4162, 0.07131, 0.1032, 0.06033, 0.06298, 0.0994, 0.3753, 0.1662, 0.05467, 0.04587, 0.008393, 0.009856, 0.4904, 0.6949, 0.1645, 0.5184, 0.1603, 0.05878, 0.05836, 0.0111, 0.02452, 0.1152, 0.3043]): _vg.add([_i], _w, 'REPLACE')
_vg = ob_body.vertex_groups.new(name='Neck')
for _i, _w in zip([6, 7, 15, 16, 21, 22, 29, 30, 31, 32, 66, 67, 97, 98, 114, 117, 118, 119, 120, 252, 255, 256, 258, 259, 261, 263, 264, 266, 267, 268, 270, 277, 278, 279, 280, 282, 283, 284, 286, 287, 289, 291, 293, 294, 296, 297, 298, 300, 303, 304, 305, 306, 307, 308, 309, 310], [0.7175, 0.3144, 0.02088, 0.0101, 0.2355, 0.163, 0.7037, 0.7747, 0.6803, 0.678, 0.05009, 0.02623, 0.3329, 0.6918, 0.0611, 0.1393, 0.08198, 0.06076, 0.04588, 0.3215, 0.6106, 0.1243, 0.1045, 0.07526, 0.07317, 0.06636, 0.2331, 0.1296, 0.2431, 0.2642, 0.2909, 0.3754, 0.3328, 0.03563, 0.1241, 0.02586, 0.008252, 0.08644, 0.008032, 0.09009, 0.2863, 0.1442, 0.006547, 0.2351, 0.03829, 0.01021, 0.276, 0.2548, 0.7316, 0.03427, 0.01402, 0.7709, 0.6252, 0.5329, 0.5601, 0.5487]): _vg.add([_i], _w, 'REPLACE')
_vg = ob_body.vertex_groups.new(name='Head')
for _i, _w in zip([6, 29, 30, 31, 32, 97, 98, 250, 251, 252, 253, 254, 255, 256, 257, 258, 259, 260, 261, 262, 263, 264, 265, 266, 267, 268, 269, 270, 271, 272, 273, 274, 275, 276, 277, 278, 279, 280, 281, 282, 283, 284, 285, 286, 287, 288, 289, 290, 291, 292, 293, 294, 295, 296, 297, 298, 299, 300, 301, 302, 303, 304, 305, 306, 307, 308, 309, 310], [0.05225, 0.2344, 0.07236, 0.2147, 0.131, 0.02253, 0.1366, 0.9843, 0.984, 0.6519, 0.9964, 0.9963, 0.3465, 0.869, 0.9807, 0.8884, 0.9183, 0.9859, 0.9195, 0.9919, 0.9271, 0.7481, 0.9925, 0.8638, 0.7413, 0.7058, 0.9845, 0.6943, 0.993, 0.9799, 0.9907, 0.9973, 0.9968, 0.998, 0.597, 0.6204, 0.9548, 0.8688, 0.9806, 0.9595, 0.9684, 0.9065, 0.9864, 0.9682, 0.9012, 0.9832, 0.7018, 0.9891, 0.8404, 0.9908, 0.969, 0.744, 0.9941, 0.9533, 0.9675, 0.6981, 0.9917, 0.7282, 0.9907, 0.9993, 0.2166, 0.9555, 0.9649, 0.08848, 0.07803, 0.05121, 0.02048, 0.05991]): _vg.add([_i], _w, 'REPLACE')
_vg = ob_body.vertex_groups.new(name='Shoulder.L')
for _i, _w in zip([2, 3, 6, 7, 8, 9, 11, 12, 14, 15, 16, 17, 21, 22, 24, 25, 26, 27, 29, 30, 31, 32, 66, 67, 69, 70, 71, 72, 91, 93, 94, 95, 97, 98, 114, 115, 116, 117, 118, 119, 120, 121, 122, 123, 124, 125, 126, 127, 128, 129, 130, 255, 268, 278, 306, 307, 308, 309, 310, 316], [0.9249, 0.8491, 0.0, 0.1287, 0.01223, 0.1748, 0.1296, 0.5588, 0.02804, 0.2022, 0.09734, 0.003032, 0.3665, 0.6, 0.04562, 0.1732, 0.3594, 0.08487, 0.04156, 0.04372, 0.09273, 0.06429, 0.9039, 0.856, 0.08564, 0.3276, 0.5827, 0.137, 0.9194, 0.01444, 0.1772, 0.6695, 0.3952, 0.1483, 0.9039, 0.8231, 0.5408, 0.3046, 0.1455, 0.6262, 0.3377, 0.689, 0.8611, 0.6382, 0.05837, 0.0813, 0.07366, 0.0684, 0.03365, 0.1141, 0.07552, 0.02454, 0.001789, 0.01379, 0.09858, 0.237, 0.3993, 0.0932, 0.26, 0.07452]): _vg.add([_i], _w, 'REPLACE')
_vg = ob_body.vertex_groups.new(name='Upper_Arm.L')
for _i, _w in zip([2, 3, 9, 11, 12, 25, 26, 48, 60, 67, 69, 70, 71, 72, 91, 94, 95, 115, 116, 120, 121, 122, 123, 124, 125, 126, 127, 128, 129, 130, 134, 135, 136, 154, 155, 156, 157, 158, 159, 160, 316], [0.05476, 0.1285, 0.04751, 0.03691, 0.01421, 0.02969, 0.031, 0.9353, 0.03819, 0.007535, 0.003915, 0.0, 0.09186, 0.0118, 0.06542, 0.05512, 0.1234, 0.149, 0.4248, 0.01159, 0.0904, 0.01871, 0.04681, 0.93, 0.9071, 0.9228, 0.9148, 0.9439, 0.8799, 0.92, 0.03403, 0.002804, 0.00776, 0.9705, 0.9789, 0.9678, 0.9769, 0.9611, 0.9179, 0.9431, 0.8925]): _vg.add([_i], _w, 'REPLACE')
_vg = ob_body.vertex_groups.new(name='Lower_Arm.L')
for _i, _w in zip([48, 60, 131, 132, 133, 134, 135, 136, 137, 141, 142, 144, 146, 147, 148, 149, 150, 151, 152, 153, 154, 156, 158, 159, 160], [0.05592, 0.9554, 0.9758, 0.9751, 0.9846, 0.9576, 0.973, 0.9708, 0.9763, 0.0133, 0.01856, 0.002391, 0.9858, 0.979, 0.9782, 0.9714, 0.9691, 0.986, 0.988, 0.9689, 0.001952, 0.00919, 0.01766, 0.08117, 0.05458]): _vg.add([_i], _w, 'REPLACE')
_vg = ob_body.vertex_groups.new(name='Hand.L')
for _i, _w in zip([138, 139, 140, 141, 142, 143, 144, 145, 149, 150, 153, 162, 164, 166, 168, 169, 170, 171, 172, 177, 178, 179, 180, 183, 184, 187, 188, 189, 190, 191, 192, 197, 198, 199, 200], [0.953, 0.962, 0.9765, 0.8853, 0.9288, 0.8735, 0.9652, 0.9714, 0.004896, 0.01061, 0.00901, 0.1425, 0.9184, 0.4119, 0.917, 0.0559, 0.05548, 0.05694, 0.09018, 0.0903, 0.4032, 0.4509, 0.6247, 0.2655, 0.8287, 0.9549, 0.851, 0.03544, 0.06481, 0.01091, 0.05555, 0.5097, 0.7762, 0.0938, 0.7652]): _vg.add([_i], _w, 'REPLACE')
_vg = ob_body.vertex_groups.new(name='Finger_Up.L')
for _i, _w in zip([163, 164, 167, 168, 169, 170, 171, 172, 173, 174, 175, 176, 177, 178, 179, 180, 187, 189, 190, 191, 192, 193, 194, 195, 196, 197, 198, 199, 200], [0.001739, 0.02523, 0.006384, 0.06564, 0.7568, 0.7881, 0.812, 0.7903, 0.1027, 0.1167, 0.1259, 0.1058, 0.009451, 0.5582, 0.5253, 0.1282, 0.01498, 0.8806, 0.8617, 0.8506, 0.8352, 0.07476, 0.06865, 0.08174, 0.08405, 0.4854, 0.1558, 0.05587, 0.1396]): _vg.add([_i], _w, 'REPLACE')
_vg = ob_body.vertex_groups.new(name='Finger_Low.L')
for _i, _w in zip([161, 163, 165, 167, 169, 170, 171, 172, 173, 174, 175, 176, 181, 182, 185, 186, 189, 190, 191, 192, 193, 194, 195, 196], [0.9762, 0.9721, 0.9723, 0.9696, 0.1005, 0.152, 0.1274, 0.06679, 0.8892, 0.8742, 0.8557, 0.8806, 0.9957, 0.9876, 0.9885, 0.9941, 0.07557, 0.06216, 0.07502, 0.09988, 0.918, 0.9258, 0.9134, 0.9074]): _vg.add([_i], _w, 'REPLACE')
_vg = ob_body.vertex_groups.new(name='Thump_Up.L')
for _i, _w in zip([138, 141, 142, 143, 162, 164, 166, 169, 172, 177, 180, 183, 184, 188, 191, 198, 199, 200, 206], [0.007623, 0.08034, 0.01621, 0.1063, 0.8318, 0.02012, 0.5529, 0.07962, 0.04712, 0.8086, 0.221, 0.6979, 0.1389, 0.1274, 0.03009, 0.05724, 0.7689, 0.07762, 0.002033]): _vg.add([_i], _w, 'REPLACE')
_vg = ob_body.vertex_groups.new(name='Thump_Low.L')
for _i, _w in zip([177, 199, 201, 202, 203, 204, 205, 206, 207, 208], [0.06762, 0.07554, 0.9996, 0.9859, 0.9996, 0.9841, 0.9993, 0.97, 0.9995, 0.9832]): _vg.add([_i], _w, 'REPLACE')
_vg = ob_body.vertex_groups.new(name='Shoulder.R')
for _i, _w in zip([6], [0.0]): _vg.add([_i], _w, 'REPLACE')
_vg = ob_body.vertex_groups.new(name='Upper_Arm.R')
for _i, _w in zip([48, 60, 124, 127, 128, 130, 156, 157, 158, 159, 160, 316], [0.0, 0.0, 0.0, 0.0, 0.0, 0.0, 0.0, 0.0, 0.0, 0.0, 0.0, 0.0]): _vg.add([_i], _w, 'REPLACE')
_vg = ob_body.vertex_groups.new(name='Lower_Arm.R')
for _i, _w in zip([60, 131, 132, 133, 134, 135, 136, 137, 147, 148, 149, 153], [0.0, 0.0, 0.0, 0.0, 0.0, 0.0, 0.0, 0.0, 0.0, 0.0, 0.0, 0.0]): _vg.add([_i], _w, 'REPLACE')
_vg = ob_body.vertex_groups.new(name='Hand.R')
_vg = ob_body.vertex_groups.new(name='Finger_Up.R')
_vg = ob_body.vertex_groups.new(name='Finger_Low.R')
_vg = ob_body.vertex_groups.new(name='Thump_Up.R')
_vg = ob_body.vertex_groups.new(name='Thump_Low.R')
_vg = ob_body.vertex_groups.new(name='Upper_Leg.L')
for _i, _w in zip([0, 1, 4, 5, 8, 10, 13, 18, 19, 20, 23, 27, 28, 37, 38, 39, 40, 41, 42, 43, 44, 45, 46, 47, 49, 50, 51, 52, 53, 54, 55, 56, 61, 62, 63, 64, 65, 68, 73, 76, 77, 78, 79, 80, 81, 82, 83, 84, 85, 88, 89, 90, 92, 93, 96, 101, 102, 103, 104, 105, 106, 107, 108, 109, 112, 113, 164, 178, 184, 311, 312, 313, 314], [0.08845, 0.05803, 0.0, 0.04175, 0.01113, 0.06162, 0.0, 0.0, 0.0, 0.0, 0.04559, 0.008309, 0.0, 0.1916, 0.0, 0.0, 0.0, 0.0, 0.01172, 0.09879, 0.0, 0.07678, 0.9809, 0.9893, 0.9804, 0.4325, 0.4684, 0.4456, 0.5629, 0.913, 0.9829, 0.9969, 0.8115, 0.8283, 0.843, 0.0, 0.002032, 0.05762, 0.0, 0.0, 0.0, 0.02559, 0.01641, 0.9796, 0.9905, 0.5114, 0.4538, 0.9948, 0.988, 0.8539, 0.8206, 0.06747, 0.08701, 0.06644, 0.0, 0.0, 0.1722, 0.03897, 0.9806, 0.9834, 0.4997, 0.3826, 0.9831, 0.9949, 0.8412, 0.8037, 0.0, 0.0, 0.0, 0.2201, 0.9852, 0.8565, 0.9875]): _vg.add([_i], _w, 'REPLACE')
_vg = ob_body.vertex_groups.new(name='Lower_Leg.L')
for _i, _w in zip([33, 34, 35, 36, 46, 47, 49, 50, 51, 52, 53, 57, 58, 59, 61, 62, 63, 74, 75, 80, 81, 82, 83, 86, 87, 88, 89, 99, 100, 104, 105, 106, 107, 110, 111, 112, 113, 211, 212, 215, 216, 218, 220, 221, 222, 223, 224, 225, 226, 231, 233, 234, 238, 239, 241, 313, 314, 315], [0.9809, 0.9724, 0.9792, 0.9579, 0.4, 0.4, 0.4, 0.9247, 0.9316, 0.9451, 0.905, 0.9978, 0.9981, 0.997, 0.1884, 0.1716, 0.157, 0.9819, 0.9713, 0.4, 0.4, 0.9117, 0.9462, 0.9972, 0.999, 0.1461, 0.1861, 0.9729, 0.9679, 0.4, 0.4, 0.9003, 0.9361, 0.997, 0.9984, 0.1587, 0.1963, 0.2596, 0.4687, 0.2594, 0.4675, 0.05958, 0.01889, 0.169, 0.07499, 0.0815, 0.1399, 0.2611, 0.4828, 0.07447, 0.3384, 0.3421, 0.08404, 0.09731, 0.3597, 0.1435, 0.4, 0.9988]): _vg.add([_i], _w, 'REPLACE')
_vg = ob_body.vertex_groups.new(name='Foot.L')
for _i, _w in zip([33, 34, 35, 36, 75, 99, 100, 209, 210, 211, 212, 213, 214, 215, 216, 217, 218, 219, 220, 221, 222, 223, 224, 225, 226, 227, 229, 230, 231, 232, 233, 234, 235, 236, 237, 238, 239, 240, 241, 242, 243, 244, 245, 247, 248, 249], [0.0, 0.004349, 0.0, 0.0, 0.003388, 0.00361, 0.0, 0.0, 0.02589, 0.4602, 0.2647, 0.004452, 0.02023, 0.1417, 0.1602, 0.3183, 1.0, 0.1821, 0.225, 0.1783, 0.02508, 0.6406, 0.07912, 0.3216, 0.191, 0.0, 0.07158, 0.1818, 0.3369, 0.02459, 0.3305, 0.2158, 0.01931, 0.3971, 0.8311, 0.07628, 0.9366, 0.0, 0.3705, 0.02987, 0.003398, 0.112, 0.0, 0.0, 0.109, 0.0]): _vg.add([_i], _w, 'REPLACE')
_vg = ob_body.vertex_groups.new(name='Toes.L')
for _i, _w in zip([209, 210, 213, 214, 217, 218, 219, 222, 223, 227, 228, 230, 232, 235, 236, 237, 238, 239, 240, 242, 243, 244, 245, 246, 247, 248, 249], [0.9584, 0.9608, 0.9597, 0.9642, 0.1382, 0.02346, 0.1322, 0.008552, 0.01046, 0.999, 0.9989, 0.09035, 0.9617, 0.9645, 0.1333, 0.1434, 0.002036, 0.006298, 0.9993, 0.8798, 0.8865, 0.883, 0.8801, 0.9909, 0.9744, 0.8892, 0.8899]): _vg.add([_i], _w, 'REPLACE')
_vg = ob_body.vertex_groups.new(name='Upper_Leg.R')
for _i, _w in zip([4, 5, 13, 18, 40, 43, 92], [0.0, 0.04175, 0.0, 0.0, 0.0, 0.09879, 0.08701]): _vg.add([_i], _w, 'REPLACE')
_vg = ob_body.vertex_groups.new(name='Lower_Leg.R')
_vg = ob_body.vertex_groups.new(name='Foot.R')
_vg = ob_body.vertex_groups.new(name='Toes.R')
_m = ob_body.modifiers.new('Mirror', 'MIRROR')
_m.use_clip = True
_m = ob_body.modifiers.new('Armature', 'ARMATURE')
_m.object = ob_armature
ob_lamp.location = (4.076, 1.005, 5.904)
ob_lamp.rotation_euler = (0.6503, 0.05522, 1.866)
ob_lamp.lock_rotations_4d = False
ob_lamp.empty_display_type = 'ARROWS'
ob_lamp.color = (0.0, 0.0, 0.0, 0.0)
ob_lamp.hide_viewport = True
ob_lamp.lineart.crease_threshold = 0.0
ob_camera.location = (7.481, -6.508, 5.344)
ob_camera.rotation_euler = (1.109, 0.0, 0.8149)
ob_camera.lock_rotations_4d = False
ob_camera.empty_display_type = 'ARROWS'
ob_camera.color = (0.0, 0.0, 0.0, 0.0)
ob_camera.hide_viewport = True
ob_camera.display_type = 'WIRE'
ob_camera.lineart.crease_threshold = 0.0
ob_teamcolor2.parent = ob_armature
ob_teamcolor2.location = (0.0, 0.0, 0.0)
ob_teamcolor2.scale = (0.1122, 0.1122, 0.1122)
ob_teamcolor2.lock_rotations_4d = False
ob_teamcolor2.empty_display_type = 'ARROWS'
ob_teamcolor2.lineart.crease_threshold = 0.0
ob_teamcolor2.use_mesh_mirror_x = True
_vg = ob_teamcolor2.vertex_groups.new(name='Hips')
for _i, _w in zip([0, 1, 4, 5, 8, 10, 13, 14, 17, 18, 19, 20, 23, 27, 28, 29, 30, 33, 38, 39, 41, 63, 64, 65, 66, 67, 68, 69, 70, 71, 80, 81, 82, 83, 84, 85, 86, 87, 88, 89, 90, 91, 92, 93, 94, 108, 109, 110, 111, 112, 113, 122, 123, 124, 125, 126, 127, 136, 140, 141, 142, 143, 144, 145, 146, 147, 148], [0.2282, 0.2129, 0.598, 0.6314, 0.1272, 0.13, 0.167, 0.01903, 0.006065, 0.1589, 0.5018, 0.5729, 0.1311, 0.001273, 0.1426, 0.2956, 0.2307, 0.1345, 0.1308, 0.2071, 0.1318, 0.681, 0.6238, 0.3219, 0.3473, 0.5917, 0.5359, 0.3935, 0.3737, 0.3118, 0.2282, 0.2129, 0.598, 0.6314, 0.5018, 0.5729, 0.1887, 0.04989, 0.07479, 0.7305, 0.4157, 0.4817, 0.5855, 0.6748, 0.5699, 0.2956, 0.2307, 0.1134, 0.07087, 0.4519, 0.5563, 0.2071, 0.8407, 0.7259, 0.06147, 0.2246, 0.4166, 0.1739, 0.7305, 0.4157, 0.4817, 0.5855, 0.6748, 0.5699, 0.4519, 0.5563, 0.4166]): _vg.add([_i], _w, 'REPLACE')
_vg = ob_teamcolor2.vertex_groups.new(name='Bone.001')
for _i, _w in zip([0, 1, 4, 8, 9, 10, 11, 12, 13, 14, 15, 16, 17, 18, 19, 23, 24, 25, 26, 27, 28, 29, 30, 33, 34, 35, 36, 37, 38, 39, 41, 42, 43, 48, 49, 50, 51, 52, 54, 63, 64, 65, 66, 67, 68, 69, 70, 71, 80, 81, 82, 84, 88, 89, 90, 91, 92, 93, 94, 108, 109, 112, 113, 122, 125, 127, 140, 141, 142, 143, 144, 145, 146, 147, 148], [0.1249, 0.08833, 0.05062, 0.7402, 0.695, 0.7599, 0.712, 0.09267, 0.7488, 0.8377, 0.1583, 0.1625, 0.8339, 0.7795, 0.03475, 0.7938, 0.7898, 0.202, 0.1563, 0.7852, 0.7538, 0.09169, 0.03549, 0.7702, 0.7501, 0.1757, 0.1389, 0.7355, 0.7421, 0.1304, 0.7372, 0.6836, 0.09285, 0.03988, 0.05664, 0.01819, 0.05836, 0.02792, 0.08879, 0.06168, 0.07006, 0.2168, 0.1893, 0.1362, 0.1185, 0.1266, 0.1776, 0.2264, 0.1249, 0.08833, 0.05062, 0.03475, 0.006594, 0.1234, 0.3086, 0.2903, 0.2218, 0.1401, 0.2022, 0.09169, 0.03549, 0.2635, 0.2177, 0.1304, 0.01162, 0.3224, 0.1234, 0.3086, 0.2903, 0.2218, 0.1401, 0.2022, 0.2635, 0.2177, 0.3224]): _vg.add([_i], _w, 'REPLACE')
_vg = ob_teamcolor2.vertex_groups.new(name='Chest')
for _i, _w in zip([6, 7, 9, 11, 12, 14, 15, 16, 17, 21, 22, 24, 25, 26, 27, 32, 34, 35, 36, 37, 42, 43, 44, 48, 49, 50, 51, 52, 53, 54], [0.06335, 0.5241, 0.04069, 0.07928, 0.09401, 0.06395, 0.5773, 0.6847, 0.0912, 0.05071, 0.187, 0.1122, 0.56, 0.4162, 0.07131, 0.06298, 0.0994, 0.3753, 0.1662, 0.05467, 0.04587, 0.008393, 0.009856, 0.4904, 0.6949, 0.1645, 0.5184, 0.1603, 0.05878, 0.05836]): _vg.add([_i], _w, 'REPLACE')
_vg = ob_teamcolor2.vertex_groups.new(name='Neck')
for _i, _w in zip([6, 7, 15, 16, 21, 22, 31, 32, 44, 45, 48, 49, 50, 51], [0.7175, 0.3144, 0.02088, 0.0101, 0.2355, 0.163, 0.05009, 0.02623, 0.3329, 0.0611, 0.1393, 0.08198, 0.06076, 0.04588]): _vg.add([_i], _w, 'REPLACE')
_vg = ob_teamcolor2.vertex_groups.new(name='Head')
for _i, _w in zip([6, 44], [0.05225, 0.02253]): _vg.add([_i], _w, 'REPLACE')
_vg = ob_teamcolor2.vertex_groups.new(name='Shoulder.L')
for _i, _w in zip([2, 3, 6, 7, 8, 9, 11, 12, 14, 15, 16, 17, 21, 22, 24, 25, 26, 27, 31, 32, 34, 35, 36, 37, 40, 41, 42, 43, 44, 45, 46, 47, 48, 49, 50, 51, 52, 53, 54, 55, 56, 57, 58, 59, 60, 61, 62, 72, 73, 74, 75, 76, 77, 78, 79], [0.9249, 0.8491, 0.0, 0.1287, 0.01223, 0.1748, 0.1296, 0.5588, 0.02804, 0.2022, 0.09734, 0.003032, 0.3665, 0.6, 0.04562, 0.1732, 0.3594, 0.08487, 0.9039, 0.856, 0.08564, 0.3276, 0.5827, 0.137, 0.9194, 0.01444, 0.1772, 0.6695, 0.3952, 0.9039, 0.8231, 0.5408, 0.3046, 0.1455, 0.6262, 0.3377, 0.689, 0.8611, 0.6382, 0.05837, 0.0813, 0.07366, 0.0684, 0.03365, 0.1141, 0.07552, 0.07452, 0.03683, 0.04065, 0.02919, 0.03776, 0.05705, 0.01683, 0.0342, 0.03726]): _vg.add([_i], _w, 'REPLACE')
_vg = ob_teamcolor2.vertex_groups.new(name='Upper_Arm.L')
for _i, _w in zip([2, 3, 9, 11, 12, 25, 26, 32, 34, 35, 36, 37, 40, 42, 43, 46, 47, 51, 52, 53, 54, 55, 56, 57, 58, 59, 60, 61, 62, 72, 73, 74, 75, 76, 77, 78, 79], [0.05476, 0.1285, 0.04751, 0.03691, 0.01421, 0.02969, 0.031, 0.007535, 0.003915, 0.0, 0.09186, 0.0118, 0.06542, 0.05512, 0.1234, 0.149, 0.4248, 0.01159, 0.0904, 0.01871, 0.04681, 0.93, 0.9071, 0.9228, 0.9148, 0.9439, 0.8799, 0.92, 0.8925, 0.9467, 0.9375, 0.9456, 0.9495, 0.9284, 0.9309, 0.929, 0.9139]): _vg.add([_i], _w, 'REPLACE')
_vg = ob_teamcolor2.vertex_groups.new(name='Lower_Arm.L')
for _i, _w in zip([72, 73, 74, 77, 78, 79], [0.0009762, 0.004595, 0.008831, 0.04058, 0.02729, 0.02796]): _vg.add([_i], _w, 'REPLACE')
_vg = ob_teamcolor2.vertex_groups.new(name='Hand.L')
_vg = ob_teamcolor2.vertex_groups.new(name='Finger_Up.L')
_vg = ob_teamcolor2.vertex_groups.new(name='Finger_Low.L')
_vg = ob_teamcolor2.vertex_groups.new(name='Thump_Up.L')
_vg = ob_teamcolor2.vertex_groups.new(name='Thump_Low.L')
_vg = ob_teamcolor2.vertex_groups.new(name='Shoulder.R')
for _i, _w in zip([6], [0.0]): _vg.add([_i], _w, 'REPLACE')
_vg = ob_teamcolor2.vertex_groups.new(name='Upper_Arm.R')
_vg = ob_teamcolor2.vertex_groups.new(name='Lower_Arm.R')
_vg = ob_teamcolor2.vertex_groups.new(name='Hand.R')
_vg = ob_teamcolor2.vertex_groups.new(name='Finger_Up.R')
_vg = ob_teamcolor2.vertex_groups.new(name='Finger_Low.R')
_vg = ob_teamcolor2.vertex_groups.new(name='Thump_Up.R')
_vg = ob_teamcolor2.vertex_groups.new(name='Thump_Low.R')
_vg = ob_teamcolor2.vertex_groups.new(name='Upper_Leg.L')
for _i, _w in zip([0, 1, 4, 5, 8, 10, 13, 18, 19, 20, 23, 27, 28, 29, 30, 33, 38, 39, 41, 63, 65, 66, 67, 68, 69, 70, 71, 80, 81, 82, 83, 84, 85, 86, 87, 88, 89, 90, 91, 92, 93, 94, 95, 96, 97, 98, 99, 100, 101, 102, 103, 104, 105, 106, 107, 108, 109, 110, 111, 112, 113, 114, 115, 116, 117, 118, 119, 120, 121, 122, 123, 124, 125, 126, 127, 128, 129, 130, 131, 132, 133, 134, 135, 136, 137, 138, 139, 140, 141, 142, 143, 144, 145, 146, 147, 148, 149, 150, 151, 152, 153, 154, 155, 156, 157, 158, 159, 160, 161, 162, 163, 164, 165, 166, 167, 168, 169, 170, 171, 172], [0.08845, 0.05803, 0.0, 0.04175, 0.01113, 0.06162, 0.0, 0.0, 0.0, 0.0, 0.04559, 0.008309, 0.0, 0.0, 0.002032, 0.05762, 0.0, 0.06747, 0.06644, 0.02087, 0.04423, 0.03487, 0.04939, 0.03839, 0.009222, 0.01279, 0.05322, 0.08845, 0.258, 0.0, 0.04175, 0.0, 0.0, 0.1916, 0.2937, 0.0, 0.0, 0.0, 0.2117, 0.09879, 0.0, 0.07678, 1.0, 1.0, 1.0, 0.0, 0.04446, 0.04559, 0.04988, 0.913, 0.9829, 1.0, 0.4115, 0.4775, 0.04297, 0.0, 0.03951, 0.0, 0.4, 0.02559, 0.01641, 1.0, 1.0, 0.0, 0.05384, 0.9948, 0.988, 0.0539, 0.4206, 0.2675, 0.08701, 0.0, 0.4, 0.1722, 0.2395, 1.0, 1.0, 0.0, 0.0, 0.9831, 0.9949, 0.04122, 0.08854, 0.4201, 0.9852, 0.05647, 1.0, 0.0, 0.0, 0.01172, 0.09879, 0.0, 0.07678, 0.02559, 0.01641, 0.03897, 0.08144, 0.0, 0.03058, 0.0, 0.0, 0.0, 0.0, 0.0, 0.0, 0.0, 0.0, 0.0, 0.1237, 0.0, 0.0, 0.0, 0.9002, 0.9937, 0.9863, 0.8926, 1.0, 0.889, 0.9006, 0.9147]): _vg.add([_i], _w, 'REPLACE')
_vg = ob_teamcolor2.vertex_groups.new(name='Lower_Leg.L')
for _i, _w in zip([95, 96, 97, 98, 99, 100, 101, 105, 106, 107, 114, 115, 116, 117, 120, 121, 128, 129, 130, 131, 134, 135, 138, 139, 149, 150, 151, 152, 153, 154, 155, 156, 157, 158, 159, 160, 161, 162, 163, 164, 165, 166, 167, 168, 169, 170, 171, 172], [0.4, 0.4, 0.4, 0.9247, 0.9316, 0.9451, 0.905, 0.1884, 0.1716, 0.157, 0.4, 0.4, 0.9117, 0.9462, 0.1461, 0.1861, 0.4, 0.4, 0.9003, 0.9361, 0.1587, 0.1963, 0.1435, 0.4, 0.951, 0.9613, 0.9648, 0.9726, 0.9545, 0.9673, 0.9486, 0.972, 0.928, 0.9586, 0.943, 0.9482, 0.9594, 0.9331, 0.9517, 0.9244, 0.2717, 0.2942, 0.2858, 0.2785, 0.2931, 0.273, 0.2981, 0.2793]): _vg.add([_i], _w, 'REPLACE')
_vg = ob_teamcolor2.vertex_groups.new(name='Foot.L')
_vg = ob_teamcolor2.vertex_groups.new(name='Toes.L')
_vg = ob_teamcolor2.vertex_groups.new(name='Upper_Leg.R')
for _i, _w in zip([4, 5, 13, 18, 63, 67, 82, 83, 89, 92, 123, 140, 143], [0.0, 0.04175, 0.0, 0.0, 0.02087, 0.04939, 0.0, 0.04175, 0.0, 0.09879, 0.08701, 0.0, 0.09879]): _vg.add([_i], _w, 'REPLACE')
_vg = ob_teamcolor2.vertex_groups.new(name='Lower_Leg.R')
_vg = ob_teamcolor2.vertex_groups.new(name='Foot.R')
_vg = ob_teamcolor2.vertex_groups.new(name='Toes.R')
_m = ob_teamcolor2.modifiers.new('Mirror', 'MIRROR')
_m.use_clip = True
_m = ob_teamcolor2.modifiers.new('Armature', 'ARMATURE')
_m.object = ob_armature
ob_teamclor_001.parent = ob_teamcolor3
ob_teamclor_001.matrix_parent_inverse = Matrix(((1.0, 0.0, 0.0, -0.0), (0.0, 1.0, 0.0, 1.192e-07), (0.0, 0.0, 89.31, -818.2), (0.0, 0.0, 0.0, 1.0)))
ob_teamclor_001.location = (0.0, 0.0, 8.977)
ob_teamclor_001.scale = (0.5611, 0.5611, 0.5611)
ob_teamclor_001.lock_rotations_4d = False
ob_teamclor_001.empty_display_type = 'ARROWS'
ob_teamclor_001.lineart.crease_threshold = 0.0
ob_teamclor_001.use_mesh_mirror_x = True
_vg = ob_teamclor_001.vertex_groups.new(name='Hips')
_vg = ob_teamclor_001.vertex_groups.new(name='Bone.001')
_vg = ob_teamclor_001.vertex_groups.new(name='Chest')
_vg = ob_teamclor_001.vertex_groups.new(name='Neck')
_vg = ob_teamclor_001.vertex_groups.new(name='Head')
_vg = ob_teamclor_001.vertex_groups.new(name='Shoulder.L')
_vg = ob_teamclor_001.vertex_groups.new(name='Upper_Arm.L')
_vg = ob_teamclor_001.vertex_groups.new(name='Lower_Arm.L')
_vg = ob_teamclor_001.vertex_groups.new(name='Hand.L')
_vg = ob_teamclor_001.vertex_groups.new(name='Finger_Up.L')
_vg = ob_teamclor_001.vertex_groups.new(name='Finger_Low.L')
_vg = ob_teamclor_001.vertex_groups.new(name='Thump_Up.L')
_vg = ob_teamclor_001.vertex_groups.new(name='Thump_Low.L')
_vg = ob_teamclor_001.vertex_groups.new(name='Shoulder.R')
_vg = ob_teamclor_001.vertex_groups.new(name='Upper_Arm.R')
_vg = ob_teamclor_001.vertex_groups.new(name='Lower_Arm.R')
_vg = ob_teamclor_001.vertex_groups.new(name='Hand.R')
_vg = ob_teamclor_001.vertex_groups.new(name='Finger_Up.R')
_vg = ob_teamclor_001.vertex_groups.new(name='Finger_Low.R')
_vg = ob_teamclor_001.vertex_groups.new(name='Thump_Up.R')
_vg = ob_teamclor_001.vertex_groups.new(name='Thump_Low.R')
_vg = ob_teamclor_001.vertex_groups.new(name='Upper_Leg.L')
_vg = ob_teamclor_001.vertex_groups.new(name='Lower_Leg.L')
_vg = ob_teamclor_001.vertex_groups.new(name='Foot.L')
_vg = ob_teamclor_001.vertex_groups.new(name='Toes.L')
_vg = ob_teamclor_001.vertex_groups.new(name='Upper_Leg.R')
_vg = ob_teamclor_001.vertex_groups.new(name='Lower_Leg.R')
_vg = ob_teamclor_001.vertex_groups.new(name='Foot.R')
_vg = ob_teamclor_001.vertex_groups.new(name='Toes.R')
_m = ob_teamclor_001.modifiers.new('Mirror', 'MIRROR')
_m.use_clip = True
_m = ob_teamclor_001.modifiers.new('Armature', 'ARMATURE')
_m.object = ob_armature
ob_other.parent = ob_armature
ob_other.location = (0.0, 0.0, 0.0)
ob_other.scale = (0.1122, 0.1122, 0.1122)
ob_other.lock_rotations_4d = False
ob_other.empty_display_type = 'ARROWS'
ob_other.lineart.crease_threshold = 0.0
ob_other.use_mesh_mirror_x = True
_vg = ob_other.vertex_groups.new(name='Hips')
for _i, _w in zip([0, 1, 2, 3, 4, 5, 6, 7, 8, 9, 10, 11, 12, 13, 14, 15, 16, 17, 18, 19, 20, 21, 22, 23, 24, 25, 26, 27, 28, 29, 30, 31, 32, 33, 34, 35, 36, 37, 38, 39, 40, 41, 42, 43, 44, 45, 46, 47, 48, 49, 50, 51, 52, 53], [0.1272, 0.13, 0.167, 0.1589, 0.1311, 0.1426, 0.1345, 0.1308, 0.1318, 0.681, 0.6238, 0.3219, 0.3473, 0.5917, 0.5359, 0.3935, 0.3737, 0.3118, 0.2714, 0.1272, 0.3059, 0.13, 0.3762, 0.167, 0.1311, 0.1589, 0.1426, 0.1318, 0.1345, 0.1308, 0.3563, 0.4447, 0.7305, 0.3219, 0.4157, 0.3473, 0.4817, 0.5917, 0.5855, 0.4029, 0.6748, 0.5359, 0.5699, 0.4519, 0.5563, 0.4166, 0.2914, 0.3737, 0.3454, 0.2742, 0.681, 0.6238, 0.3935, 0.3118]): _vg.add([_i], _w, 'REPLACE')
_vg = ob_other.vertex_groups.new(name='Bone.001')
for _i, _w in zip([0, 1, 2, 3, 4, 5, 6, 7, 8, 9, 10, 11, 12, 13, 14, 15, 16, 17, 18, 19, 20, 21, 22, 23, 24, 25, 26, 27, 28, 29, 30, 31, 32, 33, 34, 35, 36, 37, 38, 39, 40, 41, 42, 43, 44, 45, 46, 47, 48, 49, 50, 51, 52, 53], [0.7402, 0.7599, 0.7488, 0.7795, 0.7938, 0.7538, 0.7702, 0.7421, 0.7372, 0.06168, 0.07006, 0.2168, 0.1893, 0.1362, 0.1185, 0.1266, 0.1776, 0.2264, 0.5244, 0.7402, 0.5251, 0.7599, 0.4853, 0.7488, 0.7938, 0.7795, 0.7538, 0.7372, 0.7702, 0.7421, 0.478, 0.4514, 0.1234, 0.2168, 0.3086, 0.1893, 0.2903, 0.1362, 0.2218, 0.467, 0.1401, 0.1185, 0.2022, 0.2635, 0.2177, 0.3224, 0.5028, 0.1776, 0.4939, 0.5298, 0.06168, 0.07006, 0.1266, 0.2264]): _vg.add([_i], _w, 'REPLACE')
_vg = ob_other.vertex_groups.new(name='Chest')
_vg = ob_other.vertex_groups.new(name='Neck')
_vg = ob_other.vertex_groups.new(name='Head')
_vg = ob_other.vertex_groups.new(name='Shoulder.L')
for _i, _w in zip([0, 8, 18, 19, 27, 49, 110, 111, 112, 113, 114, 115, 116, 117], [0.01223, 0.01444, 0.006116, 0.01223, 0.01444, 0.00722, 0.03683, 0.04065, 0.02919, 0.03776, 0.05705, 0.01683, 0.0342, 0.03726]): _vg.add([_i], _w, 'REPLACE')
_vg = ob_other.vertex_groups.new(name='Upper_Arm.L')
for _i, _w in zip([102, 103, 104, 105, 106, 107, 108, 109, 110, 111, 112, 113, 114, 115, 116, 117], [0.9353, 0.9705, 0.9789, 0.9678, 0.9769, 0.9611, 0.9179, 0.9431, 0.9467, 0.9375, 0.9456, 0.9495, 0.9284, 0.9309, 0.929, 0.9139]): _vg.add([_i], _w, 'REPLACE')
_vg = ob_other.vertex_groups.new(name='Lower_Arm.L')
for _i, _w in zip([102, 103, 105, 107, 108, 109, 110, 111, 112, 115, 116, 117], [0.05592, 0.001952, 0.00919, 0.01766, 0.08117, 0.05458, 0.0009762, 0.004595, 0.008831, 0.04058, 0.02729, 0.02796]): _vg.add([_i], _w, 'REPLACE')
_vg = ob_other.vertex_groups.new(name='Hand.L')
_vg = ob_other.vertex_groups.new(name='Finger_Up.L')
_vg = ob_other.vertex_groups.new(name='Finger_Low.L')
_vg = ob_other.vertex_groups.new(name='Thump_Up.L')
_vg = ob_other.vertex_groups.new(name='Thump_Low.L')
_vg = ob_other.vertex_groups.new(name='Shoulder.R')
_vg = ob_other.vertex_groups.new(name='Upper_Arm.R')
_vg = ob_other.vertex_groups.new(name='Lower_Arm.R')
_vg = ob_other.vertex_groups.new(name='Hand.R')
_vg = ob_other.vertex_groups.new(name='Finger_Up.R')
_vg = ob_other.vertex_groups.new(name='Finger_Low.R')
_vg = ob_other.vertex_groups.new(name='Thump_Up.R')
_vg = ob_other.vertex_groups.new(name='Thump_Low.R')
_vg = ob_other.vertex_groups.new(name='Upper_Leg.L')
for _i, _w in zip([0, 1, 2, 3, 4, 5, 6, 7, 8, 9, 11, 12, 13, 14, 15, 16, 17, 18, 19, 20, 21, 22, 23, 24, 25, 26, 27, 28, 29, 30, 32, 33, 34, 35, 36, 37, 38, 39, 40, 41, 42, 43, 44, 45, 46, 47, 48, 49, 50, 52, 53, 54, 55, 56, 57, 58, 59, 60, 61, 62, 63, 64, 65, 66, 67, 68, 69, 70, 71, 72, 73, 74, 75, 76, 77, 78, 79, 80, 81, 82, 83, 84, 85, 86, 87, 88, 89, 90, 91, 92, 93, 94, 95, 96, 97, 98, 99, 100, 101], [0.01113, 0.06162, 0.0, 0.0, 0.04559, 0.0, 0.05762, 0.0, 0.06644, 0.02087, 0.04423, 0.03487, 0.04939, 0.03839, 0.009222, 0.01279, 0.05322, 0.005566, 0.01113, 0.03667, 0.06162, 0.04939, 0.0, 0.04559, 0.0, 0.0, 0.06644, 0.05762, 0.0, 0.03839, 0.0, 0.04423, 0.0, 0.03487, 0.01172, 0.04939, 0.09879, 0.0228, 0.0, 0.03839, 0.07678, 0.02559, 0.01641, 0.03897, 0.01279, 0.01279, 0.03702, 0.05271, 0.02087, 0.009222, 0.05322, 1.0, 1.0, 1.0, 0.0, 0.0, 0.0, 0.0, 0.0, 0.0, 0.0, 1.0, 1.0, 0.0, 0.0, 0.0, 0.0, 1.0, 1.0, 0.0, 0.0, 0.0, 0.0, 1.0, 0.0, 0.0, 0.0, 0.0, 0.0, 0.0, 0.0, 0.0, 0.0, 0.0, 0.0, 0.0, 0.0, 0.0, 0.0, 0.0, 0.0, 1.0, 1.0, 1.0, 1.0, 1.0, 1.0, 1.0, 1.0]): _vg.add([_i], _w, 'REPLACE')
_vg = ob_other.vertex_groups.new(name='Lower_Leg.L')
for _i, _w in zip([54, 55, 56, 57, 58, 59, 60, 61, 62, 63, 64, 65, 66, 67, 68, 69, 70, 71, 72, 73, 74, 75, 76, 77, 78, 79, 80, 81, 82, 83, 84, 85, 86, 87, 88, 89, 90, 91, 92, 93, 94, 95, 96, 97, 98, 99, 100, 101], [0.4, 0.4, 0.4, 0.9247, 0.9316, 0.9451, 0.905, 0.9978, 0.9981, 0.997, 0.4, 0.4, 0.9117, 0.9462, 0.9972, 0.999, 0.4, 0.4, 0.9003, 0.9361, 0.997, 0.9984, 0.4, 0.9988, 0.951, 0.9613, 0.9648, 0.9726, 0.9545, 0.9673, 0.9486, 0.972, 0.928, 0.9586, 0.943, 0.9482, 0.9594, 0.9331, 0.9517, 0.9244, 0.2717, 0.2942, 0.2858, 0.2785, 0.2931, 0.273, 0.2981, 0.2793]): _vg.add([_i], _w, 'REPLACE')
_vg = ob_other.vertex_groups.new(name='Foot.L')
_vg = ob_other.vertex_groups.new(name='Toes.L')
_vg = ob_other.vertex_groups.new(name='Upper_Leg.R')
for _i, _w in zip([2, 3, 9, 13, 22, 23, 25, 32, 37, 38, 50], [0.0, 0.0, 0.02087, 0.04939, 0.04939, 0.0, 0.0, 0.0, 0.04939, 0.09879, 0.02087]): _vg.add([_i], _w, 'REPLACE')
_vg = ob_other.vertex_groups.new(name='Lower_Leg.R')
_vg = ob_other.vertex_groups.new(name='Foot.R')
_vg = ob_other.vertex_groups.new(name='Toes.R')
_m = ob_other.modifiers.new('Mirror', 'MIRROR')
_m.use_clip = True
_m = ob_other.modifiers.new('Armature', 'ARMATURE')
_m.object = ob_armature
ob_hair.parent = ob_armature
ob_hair.location = (0.0, 0.0, 0.0)
ob_hair.scale = (0.1122, 0.1122, 0.1122)
ob_hair.lock_rotations_4d = False
ob_hair.empty_display_type = 'ARROWS'
ob_hair.lineart.crease_threshold = 0.0
_vg = ob_hair.vertex_groups.new(name='Hips')
_vg = ob_hair.vertex_groups.new(name='Bone.001')
_vg = ob_hair.vertex_groups.new(name='Chest')
_vg = ob_hair.vertex_groups.new(name='Neck')
for _i, _w in zip([5, 7, 9, 10, 12, 18, 19, 21, 23, 25, 27, 33, 35, 37, 38, 40, 49, 50, 52, 53, 56, 58, 60, 61, 65], [0.07526, 0.07317, 0.06636, 0.2331, 0.2642, 0.008252, 0.08644, 0.008032, 0.1442, 0.006547, 0.01021, 0.07526, 0.07317, 0.06636, 0.2331, 0.2642, 0.008252, 0.08644, 0.008032, 0.09009, 0.1442, 0.006547, 0.01021, 0.276, 0.01402]): _vg.add([_i], _w, 'REPLACE')
_vg = ob_hair.vertex_groups.new(name='Head')
for _i, _w in zip([0, 1, 2, 3, 4, 5, 6, 7, 8, 9, 10, 11, 12, 13, 14, 15, 16, 17, 18, 19, 20, 21, 22, 23, 24, 25, 26, 27, 28, 29, 30, 31, 32, 33, 34, 35, 36, 37, 38, 39, 40, 41, 42, 43, 44, 45, 46, 47, 48, 49, 50, 51, 52, 53, 54, 55, 56, 57, 58, 59, 60, 61, 62, 63, 64, 65], [0.9843, 0.984, 0.9964, 0.9963, 0.9807, 0.9183, 0.9859, 0.9195, 0.9919, 0.9271, 0.7481, 0.9925, 0.7058, 0.9845, 0.993, 0.9799, 0.9907, 0.998, 0.9684, 0.9065, 0.9864, 0.9682, 0.9891, 0.8404, 0.9908, 0.969, 0.9941, 0.9675, 0.9843, 0.984, 0.9964, 0.9963, 0.9807, 0.9183, 0.9859, 0.9195, 0.9919, 0.9271, 0.7481, 0.9925, 0.7058, 0.9845, 0.993, 0.9799, 0.9907, 0.9973, 0.9968, 0.998, 0.9806, 0.9684, 0.9065, 0.9864, 0.9682, 0.9012, 0.9832, 0.9891, 0.8404, 0.9908, 0.969, 0.9941, 0.9675, 0.6981, 0.9917, 0.9907, 0.9993, 0.9649]): _vg.add([_i], _w, 'REPLACE')
_vg = ob_hair.vertex_groups.new(name='Shoulder.L')
for _i, _w in zip([12], [0.001789]): _vg.add([_i], _w, 'REPLACE')
_vg = ob_hair.vertex_groups.new(name='Upper_Arm.L')
_vg = ob_hair.vertex_groups.new(name='Lower_Arm.L')
_vg = ob_hair.vertex_groups.new(name='Hand.L')
_vg = ob_hair.vertex_groups.new(name='Finger_Up.L')
_vg = ob_hair.vertex_groups.new(name='Finger_Low.L')
_vg = ob_hair.vertex_groups.new(name='Thump_Up.L')
_vg = ob_hair.vertex_groups.new(name='Thump_Low.L')
_vg = ob_hair.vertex_groups.new(name='Shoulder.R')
for _i, _w in zip([40], [0.001789]): _vg.add([_i], _w, 'REPLACE')
_vg = ob_hair.vertex_groups.new(name='Upper_Arm.R')
_vg = ob_hair.vertex_groups.new(name='Lower_Arm.R')
_vg = ob_hair.vertex_groups.new(name='Hand.R')
_vg = ob_hair.vertex_groups.new(name='Finger_Up.R')
_vg = ob_hair.vertex_groups.new(name='Finger_Low.R')
_vg = ob_hair.vertex_groups.new(name='Thump_Up.R')
_vg = ob_hair.vertex_groups.new(name='Thump_Low.R')
_vg = ob_hair.vertex_groups.new(name='Upper_Leg.L')
_vg = ob_hair.vertex_groups.new(name='Lower_Leg.L')
_vg = ob_hair.vertex_groups.new(name='Foot.L')
_vg = ob_hair.vertex_groups.new(name='Toes.L')
_vg = ob_hair.vertex_groups.new(name='Upper_Leg.R')
_vg = ob_hair.vertex_groups.new(name='Lower_Leg.R')
_vg = ob_hair.vertex_groups.new(name='Foot.R')
_vg = ob_hair.vertex_groups.new(name='Toes.R')
_m = ob_hair.modifiers.new('Armature', 'ARMATURE')
_m.object = ob_armature
_m = ob_hair.modifiers.new('Solidify', 'SOLIDIFY')
_m.thickness = -0.028
_m.nonmanifold_thickness_mode = 'FIXED'
_m.nonmanifold_merge_threshold = 0.0003
ob_teamcolor3.parent = ob_armature
ob_teamcolor3.matrix_parent_inverse = Matrix(((0.2, -1.483e-09, -1.483e-10, 1.259e-09), (1.547e-15, -0.0199, 0.199, -1.79), (-1.49e-09, -0.199, -0.0199, 0.1689), (0.0, 0.0, 0.0, 1.0)))
ob_teamcolor3.location = (0.0, -1.192e-07, 9.081)
ob_teamcolor3.scale = (1.0, 1.0, 0.0112)
ob_teamcolor3.lineart.crease_threshold = 0.0
ob_sword.parent = ob_armature
ob_sword.matrix_parent_inverse = Matrix(((-5.033e-09, -0.2, -7.968e-09, -0.08246), (0.1942, -7.549e-10, -0.04784, 0.5298), (0.04784, -9.394e-09, 0.1942, -0.7704), (0.0, 0.0, 0.0, 1.0)))
ob_sword.location = (-1.794, -0.4123, 4.409)
ob_sword.lineart.crease_threshold = 0.0
ob_circle.parent = ob_armature
ob_circle.matrix_parent_inverse = Matrix(((-5.745e-09, 0.2, 1.086e-08, 0.08246), (-0.1942, 1.506e-08, -0.04784, 0.5298), (-0.04784, -3.619e-08, 0.1942, -0.7704), (0.0, 0.0, 0.0, 1.0)))
ob_circle.location = (1.938, -0.4123, 4.445)
ob_circle.lineart.crease_threshold = 0.0
_m = ob_circle.modifiers.new('Solidify', 'SOLIDIFY')
_m.thickness = -0.035
_m.nonmanifold_thickness_mode = 'FIXED'
_m.nonmanifold_merge_threshold = 0.0003
ob_teamcolor.parent = ob_armature
ob_teamcolor.matrix_parent_inverse = Matrix(((-5.745e-09, 0.2, 1.086e-08, 0.08246), (-0.1942, 1.506e-08, -0.04784, 0.5298), (-0.04784, -3.619e-08, 0.1942, -0.7704), (0.0, 0.0, 0.0, 1.0)))
ob_teamcolor.location = (2.106, -0.5479, 4.294)
ob_teamcolor.lineart.crease_threshold = 0.0
_m = ob_teamcolor.modifiers.new('Solidify', 'SOLIDIFY')
_m.thickness = -0.035
_m.nonmanifold_thickness_mode = 'FIXED'
_m.nonmanifold_merge_threshold = 0.0003

# ---- collection membership
col_collection_1.objects.link(ob_armature)
col_collection_1.objects.link(ob_body)
col_collection_1.objects.link(ob_lamp)
col_collection_1.objects.link(ob_camera)
col_collection_3.objects.link(ob_teamcolor2)
col_collection_4.objects.link(ob_teamclor_001)
col_collection_4.objects.link(ob_other)
col_collection_5.objects.link(ob_hair)
col_collection_11.objects.link(ob_teamcolor3)
col_collection_12.objects.link(ob_sword)
col_collection_13.objects.link(ob_circle)
col_collection_13.objects.link(ob_teamcolor)

# ---- scene / render settings (as saved in the file)
scene.camera = ob_camera
scene.frame_start = 0; scene.frame_end = 300; scene.frame_set(0)
scene.render.engine = 'BLENDER_EEVEE_NEXT'
scene.render.resolution_percentage = 50
scene.render.dither_intensity = 0.0
scene.cycles.use_denoising = False
scene.cycles.samples = 128
scene.cycles.sampling_pattern = 'TABULATED_SOBOL'
scene.cycles.use_adaptive_sampling = False
scene.cycles.use_light_tree = False
scene.cycles.blur_glossy = 0.0
scene.cycles.sample_clamp_indirect = 0.0
scene.view_settings.view_transform = 'Standard'
bpy.context.view_layer.update()
